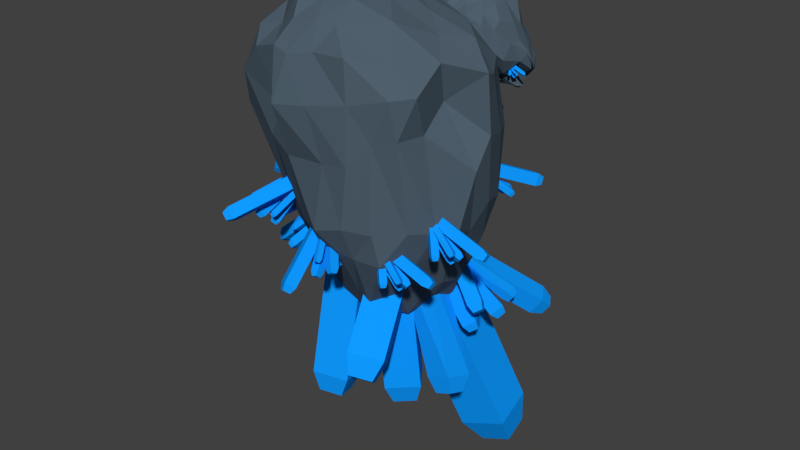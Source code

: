 # Source: ore_2_small.blend  (saved by Blender 2.79.0; exported with 4.5.12 LTS)
import bpy
from mathutils import Matrix  # noqa: F401  (used for matrix-valued properties, if any)

bpy.ops.wm.read_factory_settings(use_empty=True)
scene = bpy.context.scene
scene.name = 'Scene'

# ---- collections
col_collection_1 = bpy.data.collections.new('Collection 1'); scene.collection.children.link(col_collection_1)

# ---- materials (node trees are filled in below, after node groups)
mat_material_003 = bpy.data.materials.new('Material.003')
mat_material_003.alpha_threshold = 0.0
mat_material_003.use_transparent_shadow = False
mat_material_003.diffuse_color = (0.08196, 0.1205, 0.1574, 1.0)
mat_material_003.roughness = 0.5
mat_material_002 = bpy.data.materials.new('Material.002')
mat_material_002.alpha_threshold = 0.0
mat_material_002.use_transparent_shadow = False
mat_material_002.diffuse_color = (0.004651, 0.325, 1.0, 1.0)
mat_material_002.roughness = 0.5

# ---- material node trees

# ---- world
world_world = bpy.data.worlds.new('World'); scene.world = world_world
world_world.color = (0.05088, 0.05088, 0.05088)
world_world.use_sun_shadow = False
world_world.sun_shadow_jitter_overblur = 0.0
world_world.cycles.sampling_method = 'MANUAL'

# ---- meshes
me_icosphere_004 = bpy.data.meshes.new('Icosphere.004')
me_icosphere_004.from_pydata([(-1.615, -0.3729, 2.623), (-2.363, -1.922, 5.104), (-3.824, -1.749, 3.938), (-3.405, 0.4543, 2.15), (-1.608, 1.686, 1.67), (-1.082, 0.4603, 3.464), (-4.158, -0.8393, 5.32), (-4.913, 0.05763, 4.052), (-2.601, 1.904, 2.518), (-1.459, 2.064, 2.898), (-1.768, -0.06828, 5.665), (-3.432, 1.155, 4.896), (-2.813, -1.141, 3.254), (-1.813, -1.227, 3.844), (-3.286, -1.665, 4.423), (-1.418, -0.9841, 4.361), (-1.169, -0.1824, 2.882), (-2.242, 0.1278, 2.085), (-4.191, -0.8434, 3.007), (-1.543, 0.6196, 1.894), (-1.93, 1.263, 1.687), (-1.322, 1.273, 2.051), (-2.072, -0.9097, 5.697), (-1.223, 0.1733, 4.499), (-4.004, -1.581, 4.956), (-3.361, -1.508, 5.514), (-4.568, -0.09725, 3.2), (-4.966, -1.037, 4.178), (-2.063, 1.862, 1.978), (-2.876, 1.241, 2.122), (-1.108, 1.435, 3.064), (-1.487, 1.872, 2.228), (-2.901, -0.4365, 5.717), (-4.506, -0.2877, 5.011), (-4.029, 0.9317, 3.194), (-2.051, 2.358, 2.678), (-1.469, 1.251, 4.223), (-4.078, 0.04298, 5.465), (-2.653, 0.6227, 5.502), (-4.393, 0.6577, 4.569), (-2.912, 2.056, 3.471), (-2.241, 1.903, 3.803), (-1.991, -0.8381, 2.696), (-2.014, -1.448, 4.617), (-3.439, -1.791, 4.288), (-1.767, -1.48, 5.017), (-1.118, 0.335, 3.126), (-1.982, -0.165, 2.367), (-3.79, -0.2653, 2.619), (-1.384, 0.1296, 2.25), (-1.6, 1.307, 1.739), (-1.107, 0.938, 2.959), (-2.128, -1.619, 5.259), (-1.354, 0.1637, 5.187), (-4.055, -1.405, 4.441), (-3.78, -1.338, 5.667), (-3.989, 0.01214, 2.687), (-5.079, -0.3889, 4.066), (-1.73, 1.753, 1.785), (-2.83, 1.587, 2.113), (-1.054, 0.8483, 3.166), (-1.289, 2.173, 2.838), (-3.49, -0.7257, 5.655), (-4.748, -0.1483, 4.346), (-3.07, 1.535, 2.788), (-1.875, 2.319, 2.826), (-1.61, 0.6994, 5.095), (-3.975, -0.3162, 5.455), (-3.061, 1.053, 5.36), (-4.588, 0.4607, 4.319), (-2.709, 2.116, 2.75), (-1.796, 1.887, 3.082), (-3.399, -1.458, 3.596), (-1.67, -0.8769, 3.213), (-2.942, -1.777, 4.865), (-1.124, 0.07805, 3.878), (-1.494, -0.2776, 2.732), (-2.95, 0.3914, 2.267), (-4.182, -1.459, 3.514), (-1.43, 1.323, 1.806), (-2.558, 0.6918, 1.773), (-1.309, 1.487, 1.892), (-1.701, -0.2174, 5.795), (-1.044, 0.3356, 3.897), (-4.255, -1.243, 5.185), (-3.079, -1.802, 5.312), (-4.855, 0.02348, 3.562), (-4.277, -1.598, 4.06), (-2.333, 1.886, 2.16), (-3.087, 0.8664, 2.225), (-1.215, 1.788, 2.93), (-1.405, 1.991, 1.883), (-2.325, -0.1079, 5.939), (-4.421, -0.6515, 5.197), (-4.638, 0.4896, 3.778), (-2.346, 2.107, 2.497), (-1.446, 1.571, 3.411), (-3.827, 0.5686, 5.306), (-2.231, 0.337, 5.779), (-3.94, 0.9812, 4.545), (-3.375, 1.461, 4.282), (-2.718, 1.496, 4.583), (-2.451, 1.345, 4.786), (-1.868, 1.113, 4.944), (-1.909, 1.633, 4.015), (-2.603, 2.151, 3.528), (-2.153, 2.134, 3.137), (-2.396, 2.237, 2.833), (-3.869, 1.275, 3.988), (-3.589, 1.433, 3.161), (-4.174, 0.8084, 3.862), (-4.139, 0.4429, 5.153), (-4.627, 0.1286, 4.852), (-4.46, -0.2254, 5.104), (-3.332, 0.2512, 5.737), (-3.458, -0.3626, 5.68), (-2.816, 0.0799, 5.862), (-1.284, 0.777, 4.374), (-1.184, 0.8094, 3.728), (-1.177, 1.355, 3.55), (-1.738, 2.215, 2.429), (-1.754, 1.927, 1.996), (-2.039, 2.11, 2.227), (-3.521, 1.126, 2.596), (-3.712, 0.5993, 2.84), (-4.338, 0.4778, 3.309), (-4.763, -0.6844, 4.651), (-4.567, -1.203, 4.626), (-4.347, -0.8494, 5.004), (-3.175, -1.051, 5.725), (-2.51, -1.427, 5.648), (-2.561, -0.6234, 5.848), (-1.115, 1.887, 2.416), (-1.238, 1.369, 2.455), (-1.242, 1.676, 2.111), (-2.367, 1.668, 1.879), (-1.976, 1.626, 1.731), (-2.4, 1.33, 1.717), (-4.908, -0.5984, 3.546), (-4.674, -0.6597, 3.075), (-4.644, -1.034, 3.415), (-3.75, -1.5, 5.199), (-3.711, -1.671, 4.738), (-3.395, -1.741, 5.06), (-1.841, -0.4143, 5.281), (-1.727, -1.257, 5.17), (-1.497, -0.633, 4.604), (-1.141, 0.4769, 2.65), (-1.249, 0.2381, 2.14), (-1.338, 1.026, 1.977), (-1.515, 1.057, 1.751), (-1.784, 0.4654, 1.883), (-2.109, 0.7184, 1.766), (-3.207, -0.3435, 2.496), (-2.531, -0.5485, 2.543), (-3.545, -1.111, 3.027), (-1.159, -0.2844, 3.733), (-1.539, -1.135, 4.21), (-1.322, -0.6593, 3.362), (-2.985, -1.565, 3.72), (-2.134, -1.23, 3.477), (-2.587, -1.475, 4.172), (0.2652, -0.8067, 3.268), (-0.1061, -2.011, 4.731), (-0.7752, -1.83, 4.131), (-0.5989, -0.6138, 3.21), (0.6383, 0.2488, 2.802), (1.111, -0.2511, 3.885), (-1.001, -1.261, 5.443), (-1.648, -0.7208, 4.209), (-0.003463, 0.4388, 3.345), (0.7314, 0.59, 3.53), (0.3123, -0.4731, 5.646), (-0.6958, 0.04887, 4.838), (-0.3129, -1.515, 3.634), (0.2646, -1.648, 4.321), (-0.5606, -1.94, 4.657), (0.6241, -1.295, 4.67), (0.764, -0.9476, 3.368), (0.1078, -0.8731, 3.075), (-1.234, -1.349, 3.511), (0.796, -0.3283, 2.831), (0.2323, 0.0314, 2.734), (0.6995, 0.04069, 3.051), (0.2292, -1.358, 5.404), (0.7809, -0.5845, 4.763), (-1.042, -1.68, 4.743), (-0.5334, -1.742, 5.216), (-1.335, -0.9514, 3.618), (-1.577, -1.422, 4.266), (0.1818, 0.3875, 2.84), (-0.3794, 0.03201, 3.071), (1.047, 0.1489, 3.287), (0.6905, 0.5144, 3.121), (-0.3956, -0.9991, 5.635), (-1.541, -1.015, 4.865), (-1.116, -0.39, 3.996), (0.4526, 0.8412, 3.448), (0.5641, 0.2337, 4.445), (-1.04, -0.7245, 5.262), (-0.3651, -0.2214, 5.274), (-1.449, -0.2378, 4.58), (-0.3553, 0.4827, 3.846), (0.2181, 0.4186, 4.205), (0.2784, -1.291, 3.474), (0.1805, -1.908, 4.646), (-0.7855, -1.81, 4.31), (0.4887, -1.72, 4.86), (0.9777, -0.4572, 3.633), (0.2003, -0.8733, 3.038), (-0.8863, -1.015, 3.387), (0.5881, -0.5539, 3.045), (0.5314, 0.04815, 2.632), (1.08, -0.02829, 3.318), (0.08066, -1.893, 5.143), (0.4235, -0.547, 5.334), (-0.9918, -1.679, 4.286), (-0.6471, -1.603, 5.436), (-1.055, -0.6976, 3.452), (-1.804, -1.057, 4.174), (0.426, 0.3845, 2.83), (-0.2692, 0.07529, 3.157), (1.182, -0.1519, 3.579), (0.8996, 0.443, 3.168), (-0.6074, -1.01, 5.628), (-1.604, -0.8528, 4.572), (-0.6972, 0.07687, 3.558), (0.6065, 0.8051, 3.376), (0.6425, -0.2311, 5.267), (-1.003, -1.02, 5.347), (-0.6865, 0.02285, 5.139), (-1.3, -0.5554, 4.404), (-0.2174, 0.5053, 3.468), (0.4981, 0.6309, 3.797), (-0.6755, -1.707, 3.914), (0.2931, -1.422, 3.733), (-0.4289, -2.06, 4.788), (0.8635, -0.7617, 4.222), (0.5559, -0.8754, 3.268), (-0.1524, -0.6807, 3.113), (-0.9651, -1.781, 4.018), (0.7553, -0.1236, 2.717), (-0.1274, -0.2423, 2.88), (0.7257, 0.1714, 2.891), (0.2227, -0.811, 5.518), (0.9442, -0.4792, 4.242), (-1.042, -1.654, 5.215), (-0.3273, -1.902, 5.069), (-1.564, -0.7223, 4.025), (-1.231, -1.675, 4.229), (-0.05725, 0.4721, 3.119), (-0.5179, -0.244, 3.122), (0.8992, 0.4647, 3.576), (0.6852, 0.4091, 2.977), (-0.2016, -0.9027, 5.663), (-1.193, -1.231, 5.094), (-1.467, -0.5358, 4.119), (0.07654, 0.7168, 3.164), (0.6724, 0.4532, 3.961), (-0.8646, -0.4585, 5.103), (0.2011, -0.3818, 5.511), (-1.189, -0.05956, 4.88), (-0.4203, 0.3425, 4.201), (-0.09877, 0.182, 4.427), (-0.0276, 0.1693, 4.644), (0.2137, 0.02919, 4.802), (0.5173, 0.5248, 4.27), (-0.0398, 0.5676, 4.001), (0.3408, 0.7847, 3.638), (0.1457, 0.883, 3.688), (-0.8847, 0.209, 4.236), (-0.8416, -0.01131, 3.911), (-1.276, -0.2969, 4.217), (-1.186, -0.5619, 5.017), (-1.3, -0.5575, 4.936), (-1.247, -0.8593, 5.17), (-0.7949, -0.3819, 5.405), (-0.76, -0.8211, 5.523), (-0.3555, -0.4403, 5.551), (0.7525, -0.1814, 4.612), (0.9692, -0.0608, 3.969), (0.8598, 0.2082, 3.97), (0.5787, 0.6776, 3.106), (0.489, 0.4969, 3.055), (0.3852, 0.6258, 3.078), (-0.6349, -0.05518, 3.489), (-0.9867, -0.286, 3.316), (-1.257, -0.4917, 3.753), (-1.674, -1.427, 4.64), (-1.367, -1.575, 4.561), (-1.351, -1.439, 4.888), (-0.2455, -1.336, 5.546), (-0.1654, -1.574, 5.331), (-0.0494, -1.185, 5.702), (0.9109, 0.4106, 3.201), (0.9431, 0.1908, 3.306), (0.7973, 0.5015, 3.074), (-0.02077, 0.2395, 2.883), (0.23, 0.2993, 2.822), (-0.05713, -0.02165, 2.714), (-1.578, -1.17, 3.906), (-1.348, -1.144, 3.663), (-1.264, -1.499, 3.934), (-0.7544, -1.98, 4.938), (-0.8575, -1.945, 4.614), (-0.6178, -2.039, 4.741), (0.4563, -1.018, 5.291), (0.3522, -1.438, 5.093), (0.6798, -1.132, 4.896), (0.6542, -0.2713, 3.288), (0.6618, -0.4851, 3.165), (0.926, -0.2016, 2.818), (0.541, -0.03032, 2.721), (0.3928, -0.4429, 2.85), (0.1245, -0.231, 2.889), (-0.5484, -1.205, 3.42), (-0.2687, -1.028, 3.207), (-0.6265, -1.431, 3.523), (0.9293, -1.233, 3.851), (0.7089, -1.641, 4.238), (0.6882, -1.262, 3.741), (-0.3506, -1.861, 4.179), (0.07991, -1.659, 3.929), (-0.06466, -2.073, 4.491), (-5.458, -2.073, 4.893), (-3.887, -1.856, 5.27), (-4.509, -1.416, 5.91), (-5.744, -1.541, 5.513), (-6.17, -1.606, 4.474), (-5.317, -1.759, 4.148), (-4.069, -0.7477, 5.669), (-4.644, -0.5222, 5.918), (-6.013, -0.9718, 4.784), (-5.816, -1.212, 4.065), (-4.2, -1.153, 4.342), (-4.547, -0.3367, 4.732), (-4.954, -1.811, 5.226), (-4.878, -2.131, 5.026), (-4.17, -1.543, 5.637), (-4.362, -1.8, 4.565), (-5.391, -2.052, 4.555), (-5.852, -1.758, 4.956), (-5.271, -1.546, 5.697), (-6.121, -1.829, 4.544), (-6.303, -1.567, 4.741), (-6.117, -1.814, 4.415), (-3.813, -1.379, 4.565), (-4.59, -1.415, 4.063), (-4.042, -1.105, 5.839), (-3.92, -1.254, 5.452), (-5.119, -0.8148, 5.886), (-4.616, -0.9299, 6.146), (-6.335, -1.348, 4.534), (-6.221, -1.019, 4.956), (-5.687, -1.419, 4.021), (-6.098, -1.379, 4.269), (-3.848, -0.7312, 4.818), (-4.343, -0.6473, 5.877), (-5.443, -0.5999, 5.416), (-6.211, -0.9808, 4.052), (-5.051, -1.229, 4.104), (-3.936, -0.3652, 5.442), (-4.241, -0.4665, 4.598), (-4.771, -0.1776, 5.318), (-5.753, -0.4567, 4.913), (-5.431, -0.787, 4.299), (-5.172, -2.07, 5.207), (-4.154, -1.968, 5.148), (-4.439, -1.527, 5.749), (-3.994, -1.895, 4.739), (-5.347, -1.851, 4.367), (-5.667, -1.971, 4.909), (-5.466, -1.298, 5.8), (-5.831, -2.025, 4.689), (-6.269, -1.41, 4.689), (-5.703, -1.787, 4.237), (-3.846, -1.507, 4.949), (-4.458, -1.418, 4.113), (-4.301, -1.205, 5.942), (-3.917, -1.053, 5.557), (-5.317, -1.139, 5.577), (-4.711, -0.564, 6.192), (-6.282, -1.521, 4.499), (-6.159, -1.087, 4.866), (-5.574, -1.543, 4.031), (-6.069, -1.208, 3.944), (-3.86, -0.7763, 5.335), (-4.546, -0.6302, 5.89), (-5.898, -0.8166, 4.909), (-6.032, -1.113, 4.115), (-4.534, -1.053, 4.272), (-3.864, -0.7526, 5.56), (-4.516, -0.4009, 4.722), (-4.751, -0.359, 5.727), (-5.962, -0.7454, 4.744), (-5.551, -1.119, 4.172), (-4.532, -1.72, 5.719), (-5.285, -2.1, 4.973), (-3.969, -1.522, 5.4), (-4.918, -1.739, 4.208), (-5.42, -1.982, 4.741), (-5.974, -1.547, 5.284), (-4.868, -1.651, 5.803), (-6.012, -1.778, 4.522), (-6.216, -1.589, 5.133), (-6.243, -1.821, 4.223), (-4.116, -1.436, 4.375), (-4.861, -1.582, 4.057), (-4.208, -0.9563, 5.686), (-3.888, -1.421, 5.257), (-4.974, -0.747, 6.041), (-4.478, -1.26, 5.996), (-6.126, -1.265, 4.428), (-5.941, -1.28, 5.245), (-5.643, -1.518, 4.117), (-6.133, -1.566, 4.358), (-3.877, -1.0, 4.612), (-3.976, -0.6381, 5.778), (-4.889, -0.266, 5.71), (-6.067, -1.005, 4.49), (-5.535, -1.322, 4.067), (-4.284, -0.3997, 5.119), (-4.276, -0.6696, 4.634), (-4.689, -0.1018, 5.162), (-5.283, -0.3719, 4.757), (-5.066, -0.5056, 4.555), (-4.97, -0.6633, 4.388), (-4.73, -0.6048, 4.221), (-5.229, -0.9061, 4.174), (-5.633, -0.7122, 4.587), (-5.855, -1.077, 4.113), (-5.786, -0.845, 4.299), (-5.15, -0.3892, 5.121), (-5.567, -0.4871, 5.094), (-5.01, -0.2394, 5.526), (-4.404, -0.518, 5.323), (-4.593, -0.4947, 5.692), (-4.176, -0.7165, 5.743), (-4.218, -0.1947, 4.974), (-3.996, -0.5026, 5.36), (-4.09, -0.5182, 4.857), (-4.847, -1.329, 4.079), (-5.174, -1.489, 3.995), (-5.31, -1.415, 4.205), (-6.388, -1.13, 4.248), (-6.18, -1.369, 4.55), (-6.243, -1.189, 4.386), (-5.649, -0.9296, 5.241), (-5.624, -0.9543, 5.454), (-5.278, -0.6757, 5.716), (-4.439, -0.8353, 6.107), (-4.435, -0.8065, 5.907), (-4.155, -0.8513, 5.922), (-3.671, -1.23, 5.186), (-3.758, -1.386, 5.046), (-3.925, -1.223, 4.76), (-5.953, -1.484, 4.068), (-5.935, -1.696, 4.087), (-5.966, -1.602, 4.153), (-6.357, -1.195, 4.597), (-6.366, -1.447, 4.703), (-6.542, -1.352, 4.83), (-4.884, -0.9473, 6.111), (-5.035, -1.161, 5.874), (-4.903, -1.372, 5.994), (-4.05, -1.077, 5.683), (-4.093, -1.305, 5.786), (-3.989, -1.21, 5.543), (-4.108, -1.484, 4.352), (-3.836, -1.54, 4.662), (-4.585, -1.576, 4.246), (-5.787, -1.891, 4.432), (-5.836, -1.967, 4.489), (-6.248, -1.758, 4.388), (-6.169, -1.701, 4.679), (-6.111, -1.904, 4.699), (-6.046, -1.6, 4.697), (-5.721, -1.684, 5.505), (-5.248, -1.867, 5.08), (-5.198, -1.765, 5.506), (-4.936, -1.91, 4.537), (-4.59, -1.99, 4.838), (-5.23, -2.032, 4.802), (-4.472, -1.754, 5.499), (-4.802, -1.964, 5.213), (-4.417, -1.815, 5.301)], [], [(0, 42, 73), (1, 45, 43), (0, 47, 42), (0, 49, 47), (0, 76, 49), (1, 52, 45), (2, 54, 44), (3, 56, 48), (4, 58, 50), (5, 60, 51), (1, 85, 52), (2, 87, 54), (3, 89, 56), (4, 91, 58), (5, 83, 60), (6, 67, 62), (7, 69, 63), (8, 70, 64), (9, 71, 65), (10, 98, 66), (38, 68, 102), (38, 102, 103), (36, 104, 96), (41, 101, 105), (41, 105, 106), (35, 107, 95), (40, 100, 108), (40, 108, 109), (34, 110, 94), (39, 99, 111), (39, 111, 112), (33, 113, 93), (37, 97, 114), (37, 114, 115), (32, 116, 92), (23, 53, 117), (23, 117, 118), (30, 119, 90), (31, 61, 120), (31, 120, 121), (28, 122, 88), (29, 59, 123), (29, 123, 124), (26, 125, 86), (27, 57, 126), (27, 126, 127), (24, 128, 84), (25, 55, 129), (25, 129, 130), (22, 131, 82), (30, 90, 132), (30, 132, 133), (21, 134, 81), (28, 88, 135), (28, 135, 136), (20, 137, 80), (26, 86, 138), (26, 138, 139), (18, 140, 78), (24, 84, 141), (24, 141, 142), (14, 143, 74), (22, 82, 144), (22, 144, 145), (15, 146, 75), (16, 46, 147), (16, 147, 148), (19, 149, 79), (19, 79, 150), (19, 150, 151), (17, 152, 77), (17, 77, 153), (17, 153, 154), (12, 155, 72), (15, 75, 156), (15, 156, 157), (13, 158, 73), (12, 72, 159), (12, 159, 160), (13, 161, 43), (161, 14, 74), (161, 74, 43), (43, 74, 1), (159, 14, 161), (159, 161, 160), (160, 161, 13), (72, 2, 44), (72, 44, 159), (159, 44, 14), (158, 16, 76), (158, 76, 73), (73, 76, 0), (156, 16, 158), (156, 158, 157), (157, 158, 13), (75, 5, 46), (75, 46, 156), (156, 46, 16), (155, 18, 78), (155, 78, 72), (72, 78, 2), (153, 18, 155), (153, 155, 154), (154, 155, 12), (77, 3, 48), (77, 48, 153), (153, 48, 18), (152, 20, 80), (152, 80, 77), (77, 80, 3), (150, 20, 152), (150, 152, 151), (151, 152, 17), (79, 4, 50), (79, 50, 150), (150, 50, 20), (149, 21, 81), (149, 81, 79), (79, 81, 4), (147, 21, 149), (147, 149, 148), (148, 149, 19), (46, 5, 51), (46, 51, 147), (147, 51, 21), (146, 23, 83), (146, 83, 75), (75, 83, 5), (144, 23, 146), (144, 146, 145), (145, 146, 15), (82, 10, 53), (82, 53, 144), (144, 53, 23), (143, 25, 85), (143, 85, 74), (74, 85, 1), (141, 25, 143), (141, 143, 142), (142, 143, 14), (84, 6, 55), (84, 55, 141), (141, 55, 25), (140, 27, 87), (140, 87, 78), (78, 87, 2), (138, 27, 140), (138, 140, 139), (139, 140, 18), (86, 7, 57), (86, 57, 138), (138, 57, 27), (137, 29, 89), (137, 89, 80), (80, 89, 3), (135, 29, 137), (135, 137, 136), (136, 137, 20), (88, 8, 59), (88, 59, 135), (135, 59, 29), (134, 31, 91), (134, 91, 81), (81, 91, 4), (132, 31, 134), (132, 134, 133), (133, 134, 21), (90, 9, 61), (90, 61, 132), (132, 61, 31), (131, 32, 92), (131, 92, 82), (82, 92, 10), (129, 32, 131), (129, 131, 130), (130, 131, 22), (55, 6, 62), (55, 62, 129), (129, 62, 32), (128, 33, 93), (128, 93, 84), (84, 93, 6), (126, 33, 128), (126, 128, 127), (127, 128, 24), (57, 7, 63), (57, 63, 126), (126, 63, 33), (125, 34, 94), (125, 94, 86), (86, 94, 7), (123, 34, 125), (123, 125, 124), (124, 125, 26), (59, 8, 64), (59, 64, 123), (123, 64, 34), (122, 35, 95), (122, 95, 88), (88, 95, 8), (120, 35, 122), (120, 122, 121), (121, 122, 28), (61, 9, 65), (61, 65, 120), (120, 65, 35), (119, 36, 96), (119, 96, 90), (90, 96, 9), (117, 36, 119), (117, 119, 118), (118, 119, 30), (53, 10, 66), (53, 66, 117), (117, 66, 36), (116, 38, 98), (116, 98, 92), (92, 98, 10), (114, 38, 116), (114, 116, 115), (115, 116, 32), (97, 11, 68), (97, 68, 114), (114, 68, 38), (113, 37, 67), (113, 67, 93), (93, 67, 6), (111, 37, 113), (111, 113, 112), (112, 113, 33), (99, 11, 97), (99, 97, 111), (111, 97, 37), (110, 39, 69), (110, 69, 94), (94, 69, 7), (108, 39, 110), (108, 110, 109), (109, 110, 34), (100, 11, 99), (100, 99, 108), (108, 99, 39), (107, 40, 70), (107, 70, 95), (95, 70, 8), (105, 40, 107), (105, 107, 106), (106, 107, 35), (101, 11, 100), (101, 100, 105), (105, 100, 40), (104, 41, 71), (104, 71, 96), (96, 71, 9), (102, 41, 104), (102, 104, 103), (103, 104, 36), (68, 11, 101), (68, 101, 102), (102, 101, 41), (98, 38, 103), (98, 103, 66), (66, 103, 36), (71, 41, 106), (71, 106, 65), (65, 106, 35), (70, 40, 109), (70, 109, 64), (64, 109, 34), (69, 39, 112), (69, 112, 63), (63, 112, 33), (67, 37, 115), (67, 115, 62), (62, 115, 32), (83, 23, 118), (83, 118, 60), (60, 118, 30), (91, 31, 121), (91, 121, 58), (58, 121, 28), (89, 29, 124), (89, 124, 56), (56, 124, 26), (87, 27, 127), (87, 127, 54), (54, 127, 24), (85, 25, 130), (85, 130, 52), (52, 130, 22), (60, 30, 133), (60, 133, 51), (51, 133, 21), (58, 28, 136), (58, 136, 50), (50, 136, 20), (56, 26, 139), (56, 139, 48), (48, 139, 18), (54, 24, 142), (54, 142, 44), (44, 142, 14), (52, 22, 145), (52, 145, 45), (45, 145, 15), (76, 16, 148), (76, 148, 49), (49, 148, 19), (49, 19, 151), (49, 151, 47), (47, 151, 17), (47, 17, 154), (47, 154, 42), (42, 154, 12), (45, 15, 157), (45, 157, 43), (43, 157, 13), (42, 12, 160), (42, 160, 73), (73, 160, 13), (162, 204, 235), (163, 207, 205), (162, 209, 204), (162, 211, 209), (162, 238, 211), (163, 214, 207), (164, 216, 206), (165, 218, 210), (166, 220, 212), (167, 222, 213), (163, 247, 214), (164, 249, 216), (165, 251, 218), (166, 253, 220), (167, 245, 222), (168, 229, 224), (169, 231, 225), (170, 232, 226), (171, 233, 227), (172, 260, 228), (200, 230, 264), (200, 264, 265), (198, 266, 258), (203, 263, 267), (203, 267, 268), (197, 269, 257), (202, 262, 270), (202, 270, 271), (196, 272, 256), (201, 261, 273), (201, 273, 274), (195, 275, 255), (199, 259, 276), (199, 276, 277), (194, 278, 254), (185, 215, 279), (185, 279, 280), (192, 281, 252), (193, 223, 282), (193, 282, 283), (190, 284, 250), (191, 221, 285), (191, 285, 286), (188, 287, 248), (189, 219, 288), (189, 288, 289), (186, 290, 246), (187, 217, 291), (187, 291, 292), (184, 293, 244), (192, 252, 294), (192, 294, 295), (183, 296, 243), (190, 250, 297), (190, 297, 298), (182, 299, 242), (188, 248, 300), (188, 300, 301), (180, 302, 240), (186, 246, 303), (186, 303, 304), (176, 305, 236), (184, 244, 306), (184, 306, 307), (177, 308, 237), (178, 208, 309), (178, 309, 310), (181, 311, 241), (181, 241, 312), (181, 312, 313), (179, 314, 239), (179, 239, 315), (179, 315, 316), (174, 317, 234), (177, 237, 318), (177, 318, 319), (175, 320, 235), (174, 234, 321), (174, 321, 322), (175, 323, 205), (323, 176, 236), (323, 236, 205), (205, 236, 163), (321, 176, 323), (321, 323, 322), (322, 323, 175), (234, 164, 206), (234, 206, 321), (321, 206, 176), (320, 178, 238), (320, 238, 235), (235, 238, 162), (318, 178, 320), (318, 320, 319), (319, 320, 175), (237, 167, 208), (237, 208, 318), (318, 208, 178), (317, 180, 240), (317, 240, 234), (234, 240, 164), (315, 180, 317), (315, 317, 316), (316, 317, 174), (239, 165, 210), (239, 210, 315), (315, 210, 180), (314, 182, 242), (314, 242, 239), (239, 242, 165), (312, 182, 314), (312, 314, 313), (313, 314, 179), (241, 166, 212), (241, 212, 312), (312, 212, 182), (311, 183, 243), (311, 243, 241), (241, 243, 166), (309, 183, 311), (309, 311, 310), (310, 311, 181), (208, 167, 213), (208, 213, 309), (309, 213, 183), (308, 185, 245), (308, 245, 237), (237, 245, 167), (306, 185, 308), (306, 308, 307), (307, 308, 177), (244, 172, 215), (244, 215, 306), (306, 215, 185), (305, 187, 247), (305, 247, 236), (236, 247, 163), (303, 187, 305), (303, 305, 304), (304, 305, 176), (246, 168, 217), (246, 217, 303), (303, 217, 187), (302, 189, 249), (302, 249, 240), (240, 249, 164), (300, 189, 302), (300, 302, 301), (301, 302, 180), (248, 169, 219), (248, 219, 300), (300, 219, 189), (299, 191, 251), (299, 251, 242), (242, 251, 165), (297, 191, 299), (297, 299, 298), (298, 299, 182), (250, 170, 221), (250, 221, 297), (297, 221, 191), (296, 193, 253), (296, 253, 243), (243, 253, 166), (294, 193, 296), (294, 296, 295), (295, 296, 183), (252, 171, 223), (252, 223, 294), (294, 223, 193), (293, 194, 254), (293, 254, 244), (244, 254, 172), (291, 194, 293), (291, 293, 292), (292, 293, 184), (217, 168, 224), (217, 224, 291), (291, 224, 194), (290, 195, 255), (290, 255, 246), (246, 255, 168), (288, 195, 290), (288, 290, 289), (289, 290, 186), (219, 169, 225), (219, 225, 288), (288, 225, 195), (287, 196, 256), (287, 256, 248), (248, 256, 169), (285, 196, 287), (285, 287, 286), (286, 287, 188), (221, 170, 226), (221, 226, 285), (285, 226, 196), (284, 197, 257), (284, 257, 250), (250, 257, 170), (282, 197, 284), (282, 284, 283), (283, 284, 190), (223, 171, 227), (223, 227, 282), (282, 227, 197), (281, 198, 258), (281, 258, 252), (252, 258, 171), (279, 198, 281), (279, 281, 280), (280, 281, 192), (215, 172, 228), (215, 228, 279), (279, 228, 198), (278, 200, 260), (278, 260, 254), (254, 260, 172), (276, 200, 278), (276, 278, 277), (277, 278, 194), (259, 173, 230), (259, 230, 276), (276, 230, 200), (275, 199, 229), (275, 229, 255), (255, 229, 168), (273, 199, 275), (273, 275, 274), (274, 275, 195), (261, 173, 259), (261, 259, 273), (273, 259, 199), (272, 201, 231), (272, 231, 256), (256, 231, 169), (270, 201, 272), (270, 272, 271), (271, 272, 196), (262, 173, 261), (262, 261, 270), (270, 261, 201), (269, 202, 232), (269, 232, 257), (257, 232, 170), (267, 202, 269), (267, 269, 268), (268, 269, 197), (263, 173, 262), (263, 262, 267), (267, 262, 202), (266, 203, 233), (266, 233, 258), (258, 233, 171), (264, 203, 266), (264, 266, 265), (265, 266, 198), (230, 173, 263), (230, 263, 264), (264, 263, 203), (260, 200, 265), (260, 265, 228), (228, 265, 198), (233, 203, 268), (233, 268, 227), (227, 268, 197), (232, 202, 271), (232, 271, 226), (226, 271, 196), (231, 201, 274), (231, 274, 225), (225, 274, 195), (229, 199, 277), (229, 277, 224), (224, 277, 194), (245, 185, 280), (245, 280, 222), (222, 280, 192), (253, 193, 283), (253, 283, 220), (220, 283, 190), (251, 191, 286), (251, 286, 218), (218, 286, 188), (249, 189, 289), (249, 289, 216), (216, 289, 186), (247, 187, 292), (247, 292, 214), (214, 292, 184), (222, 192, 295), (222, 295, 213), (213, 295, 183), (220, 190, 298), (220, 298, 212), (212, 298, 182), (218, 188, 301), (218, 301, 210), (210, 301, 180), (216, 186, 304), (216, 304, 206), (206, 304, 176), (214, 184, 307), (214, 307, 207), (207, 307, 177), (238, 178, 310), (238, 310, 211), (211, 310, 181), (211, 181, 313), (211, 313, 209), (209, 313, 179), (209, 179, 316), (209, 316, 204), (204, 316, 174), (207, 177, 319), (207, 319, 205), (205, 319, 175), (204, 174, 322), (204, 322, 235), (235, 322, 175), (324, 397, 366), (325, 367, 369), (324, 366, 371), (324, 371, 373), (324, 373, 400), (325, 369, 376), (326, 368, 378), (327, 372, 380), (328, 374, 382), (329, 375, 384), (325, 376, 409), (326, 378, 411), (327, 380, 413), (328, 382, 415), (329, 384, 407), (330, 386, 391), (331, 387, 393), (332, 388, 394), (333, 389, 395), (334, 390, 422), (362, 426, 392), (362, 427, 426), (360, 420, 428), (365, 429, 425), (365, 430, 429), (359, 419, 431), (364, 432, 424), (364, 433, 432), (358, 418, 434), (363, 435, 423), (363, 436, 435), (357, 417, 437), (361, 438, 421), (361, 439, 438), (356, 416, 440), (347, 441, 377), (347, 442, 441), (354, 414, 443), (355, 444, 385), (355, 445, 444), (352, 412, 446), (353, 447, 383), (353, 448, 447), (350, 410, 449), (351, 450, 381), (351, 451, 450), (348, 408, 452), (349, 453, 379), (349, 454, 453), (346, 406, 455), (354, 456, 414), (354, 457, 456), (345, 405, 458), (352, 459, 412), (352, 460, 459), (344, 404, 461), (350, 462, 410), (350, 463, 462), (342, 402, 464), (348, 465, 408), (348, 466, 465), (338, 398, 467), (346, 468, 406), (346, 469, 468), (339, 399, 470), (340, 471, 370), (340, 472, 471), (343, 403, 473), (343, 474, 403), (343, 475, 474), (341, 401, 476), (341, 477, 401), (341, 478, 477), (336, 396, 479), (339, 480, 399), (339, 481, 480), (337, 397, 482), (336, 483, 396), (336, 484, 483), (337, 367, 485), (485, 398, 338), (485, 367, 398), (367, 325, 398), (483, 485, 338), (483, 484, 485), (484, 337, 485), (396, 368, 326), (396, 483, 368), (483, 338, 368), (482, 400, 340), (482, 397, 400), (397, 324, 400), (480, 482, 340), (480, 481, 482), (481, 337, 482), (399, 370, 329), (399, 480, 370), (480, 340, 370), (479, 402, 342), (479, 396, 402), (396, 326, 402), (477, 479, 342), (477, 478, 479), (478, 336, 479), (401, 372, 327), (401, 477, 372), (477, 342, 372), (476, 404, 344), (476, 401, 404), (401, 327, 404), (474, 476, 344), (474, 475, 476), (475, 341, 476), (403, 374, 328), (403, 474, 374), (474, 344, 374), (473, 405, 345), (473, 403, 405), (403, 328, 405), (471, 473, 345), (471, 472, 473), (472, 343, 473), (370, 375, 329), (370, 471, 375), (471, 345, 375), (470, 407, 347), (470, 399, 407), (399, 329, 407), (468, 470, 347), (468, 469, 470), (469, 339, 470), (406, 377, 334), (406, 468, 377), (468, 347, 377), (467, 409, 349), (467, 398, 409), (398, 325, 409), (465, 467, 349), (465, 466, 467), (466, 338, 467), (408, 379, 330), (408, 465, 379), (465, 349, 379), (464, 411, 351), (464, 402, 411), (402, 326, 411), (462, 464, 351), (462, 463, 464), (463, 342, 464), (410, 381, 331), (410, 462, 381), (462, 351, 381), (461, 413, 353), (461, 404, 413), (404, 327, 413), (459, 461, 353), (459, 460, 461), (460, 344, 461), (412, 383, 332), (412, 459, 383), (459, 353, 383), (458, 415, 355), (458, 405, 415), (405, 328, 415), (456, 458, 355), (456, 457, 458), (457, 345, 458), (414, 385, 333), (414, 456, 385), (456, 355, 385), (455, 416, 356), (455, 406, 416), (406, 334, 416), (453, 455, 356), (453, 454, 455), (454, 346, 455), (379, 386, 330), (379, 453, 386), (453, 356, 386), (452, 417, 357), (452, 408, 417), (408, 330, 417), (450, 452, 357), (450, 451, 452), (451, 348, 452), (381, 387, 331), (381, 450, 387), (450, 357, 387), (449, 418, 358), (449, 410, 418), (410, 331, 418), (447, 449, 358), (447, 448, 449), (448, 350, 449), (383, 388, 332), (383, 447, 388), (447, 358, 388), (446, 419, 359), (446, 412, 419), (412, 332, 419), (444, 446, 359), (444, 445, 446), (445, 352, 446), (385, 389, 333), (385, 444, 389), (444, 359, 389), (443, 420, 360), (443, 414, 420), (414, 333, 420), (441, 443, 360), (441, 442, 443), (442, 354, 443), (377, 390, 334), (377, 441, 390), (441, 360, 390), (440, 422, 362), (440, 416, 422), (416, 334, 422), (438, 440, 362), (438, 439, 440), (439, 356, 440), (421, 392, 335), (421, 438, 392), (438, 362, 392), (437, 391, 361), (437, 417, 391), (417, 330, 391), (435, 437, 361), (435, 436, 437), (436, 357, 437), (423, 421, 335), (423, 435, 421), (435, 361, 421), (434, 393, 363), (434, 418, 393), (418, 331, 393), (432, 434, 363), (432, 433, 434), (433, 358, 434), (424, 423, 335), (424, 432, 423), (432, 363, 423), (431, 394, 364), (431, 419, 394), (419, 332, 394), (429, 431, 364), (429, 430, 431), (430, 359, 431), (425, 424, 335), (425, 429, 424), (429, 364, 424), (428, 395, 365), (428, 420, 395), (420, 333, 395), (426, 428, 365), (426, 427, 428), (427, 360, 428), (392, 425, 335), (392, 426, 425), (426, 365, 425), (422, 427, 362), (422, 390, 427), (390, 360, 427), (395, 430, 365), (395, 389, 430), (389, 359, 430), (394, 433, 364), (394, 388, 433), (388, 358, 433), (393, 436, 363), (393, 387, 436), (387, 357, 436), (391, 439, 361), (391, 386, 439), (386, 356, 439), (407, 442, 347), (407, 384, 442), (384, 354, 442), (415, 445, 355), (415, 382, 445), (382, 352, 445), (413, 448, 353), (413, 380, 448), (380, 350, 448), (411, 451, 351), (411, 378, 451), (378, 348, 451), (409, 454, 349), (409, 376, 454), (376, 346, 454), (384, 457, 354), (384, 375, 457), (375, 345, 457), (382, 460, 352), (382, 374, 460), (374, 344, 460), (380, 463, 350), (380, 372, 463), (372, 342, 463), (378, 466, 348), (378, 368, 466), (368, 338, 466), (376, 469, 346), (376, 369, 469), (369, 339, 469), (400, 472, 340), (400, 373, 472), (373, 343, 472), (373, 475, 343), (373, 371, 475), (371, 341, 475), (371, 478, 341), (371, 366, 478), (366, 336, 478), (369, 481, 339), (369, 367, 481), (367, 337, 481), (366, 484, 336), (366, 397, 484), (397, 337, 484)])
me_icosphere_004.materials.append(mat_material_003)
me_icosphere_004.use_remesh_preserve_volume = False
me_icosphere_004.use_remesh_preserve_attributes = False
me_icosphere_004.use_mirror_vertex_groups = False
me_icosphere_004.update()
me_icosphere_003 = bpy.data.meshes.new('Icosphere.003')
me_icosphere_003.from_pydata([(-0.1638, -1.082, -9.073), (-2.742, -2.729, -1.947), (-0.421, 0.4787, -8.805), (-3.0, -1.167, -1.679), (1.327, -0.9351, -8.499), (-1.251, -2.581, -1.373), (1.07, 0.626, -8.231), (-1.508, -1.02, -1.105), (0.3505, -0.5934, -9.752), (0.1831, 0.4229, -9.578), (1.321, -0.4975, -9.379), (1.154, 0.5188, -9.204), (-0.8329, -5.933, -4.067), (-1.727, -2.635, 0.07264), (-1.34, -5.216, -4.747), (-2.233, -1.918, -0.6079), (0.138, -5.429, -4.259), (-0.7558, -2.131, -0.1194), (-0.3687, -4.712, -4.939), (-1.262, -1.414, -0.7999), (-0.6483, -6.103, -4.699), (-0.9781, -5.636, -5.142), (-0.0162, -5.774, -4.824), (-0.3461, -5.308, -5.267), (-2.991, -5.163, -6.073), (-3.004, -3.983, -0.5981), (-3.319, -4.077, -6.308), (-3.332, -2.897, -0.833), (-1.88, -4.842, -6.14), (-1.893, -3.662, -0.6647), (-2.208, -3.756, -6.375), (-2.221, -2.576, -0.8996), (-2.853, -5.054, -6.76), (-3.067, -4.347, -6.913), (-2.13, -4.845, -6.804), (-2.343, -4.138, -6.957), (0.1608, -3.412, -5.832), (-1.314, -3.074, -2.069), (0.3144, -2.567, -6.088), (-1.425, -2.191, -2.18), (0.9844, -3.456, -5.482), (-0.4619, -2.936, -1.827), (1.138, -2.611, -5.737), (-0.5727, -2.054, -1.938), (0.5095, -3.438, -6.255), (0.6095, -2.888, -6.421), (1.046, -3.466, -6.027), (1.146, -2.916, -6.193), (-2.996, -2.931, -5.594), (-3.358, -2.914, -1.927), (-3.195, -2.196, -5.617), (-3.557, -2.179, -1.95), (-2.264, -2.73, -5.522), (-2.626, -2.713, -1.856), (-2.463, -1.995, -5.545), (-2.825, -1.978, -1.879), (-2.861, -2.77, -6.01), (-2.991, -2.291, -6.025), (-2.384, -2.639, -5.964), (-2.514, -2.16, -5.979), (-1.206, -3.844, -6.647), (-1.719, -4.014, -1.18), (-1.877, -2.927, -6.681), (-2.39, -3.097, -1.214), (-0.2947, -3.173, -6.54), (-0.8073, -3.343, -1.074), (-0.9656, -2.256, -6.575), (-1.478, -2.426, -1.108), (-1.105, -3.547, -7.268), (-1.541, -2.95, -7.29), (-0.5114, -3.111, -7.199), (-0.9481, -2.514, -7.221), (1.619, -0.1494, -4.504), (-0.4408, -1.866, -2.788), (1.28, 0.3978, -4.364), (-0.7798, -1.319, -2.647), (1.99, -0.0577, -3.967), (-0.07005, -1.775, -2.251), (1.651, 0.4895, -3.827), (-0.409, -1.227, -2.11), (1.864, 0.1611, -4.585), (1.643, 0.5174, -4.493), (2.105, 0.2208, -4.235), (1.885, 0.5771, -4.144), (1.029, -2.692, -3.298), (-0.5079, -2.012, -1.873), (0.9009, -2.367, -3.592), (-0.6364, -1.687, -2.166), (1.33, -2.404, -3.111), (-0.2074, -1.724, -1.686), (1.201, -2.08, -3.405), (-0.3359, -1.399, -1.979), (1.238, -2.664, -3.482), (1.154, -2.453, -3.673), (1.433, -2.477, -3.36), (1.35, -2.265, -3.551), (0.5984, -2.299, -4.404), (-0.6339, -2.537, -2.477), (0.3952, -1.876, -4.482), (-0.8372, -2.114, -2.555), (0.9449, -2.087, -4.156), (-0.2874, -2.325, -2.23), (0.7417, -1.664, -4.234), (-0.4906, -1.902, -2.307), (0.7663, -2.16, -4.598), (0.634, -1.885, -4.649), (0.9919, -2.022, -4.437), (0.8596, -1.747, -4.487), (1.389, -1.43, -3.498), (0.1088, -1.88, -2.534), (1.383, -1.062, -3.492), (-0.01968, -1.536, -2.535), (1.603, -1.431, -3.199), (0.3307, -1.797, -2.253), (1.597, -1.063, -3.193), (0.2022, -1.452, -2.254), (1.593, -1.361, -3.565), (1.589, -1.121, -3.561), (1.733, -1.362, -3.37), (1.729, -1.122, -3.366), (0.2172, -1.502, -4.089), (-0.6282, -1.985, -2.931), (0.06043, -1.231, -4.091), (-0.7849, -1.714, -2.933), (0.4241, -1.381, -3.888), (-0.4213, -1.864, -2.73), (0.2673, -1.11, -3.89), (-0.578, -1.593, -2.732), (0.324, -1.378, -4.189), (0.2219, -1.202, -4.19), (0.4587, -1.299, -4.058), (0.3566, -1.123, -4.059), (1.144, -1.591, -4.108), (-0.08233, -2.383, -2.389), (0.8075, -1.283, -4.207), (-0.4189, -2.075, -2.487), (1.344, -1.281, -3.823), (0.1181, -2.073, -2.103), (1.008, -0.9731, -3.921), (-0.2185, -1.765, -2.201), (1.263, -1.391, -4.275), (1.043, -1.191, -4.339), (1.393, -1.19, -4.089), (1.174, -0.9891, -4.153), (-1.952, -6.751, -2.008), (-1.864, -5.579, -0.6523), (-2.171, -6.971, -1.804), (-2.082, -5.799, -0.4481), (-2.252, -6.576, -2.14), (-2.164, -5.404, -0.7842), (-2.47, -6.796, -1.936), (-2.382, -5.624, -0.5799), (-2.053, -6.895, -2.153), (-2.195, -7.038, -2.02), (-2.248, -6.781, -2.239), (-2.39, -6.924, -2.106), (-1.506, -5.27, -1.525), (-2.196, -5.207, -0.4943), (-1.483, -5.524, -1.494), (-2.172, -5.461, -0.4628), (-1.719, -5.307, -1.665), (-2.408, -5.244, -0.6341), (-1.695, -5.561, -1.634), (-2.385, -5.498, -0.6026), (-1.459, -5.329, -1.664), (-1.444, -5.494, -1.643), (-1.597, -5.353, -1.755), (-1.582, -5.518, -1.734), (-1.129, -5.859, -1.436), (-1.739, -5.195, -0.5054), (-1.225, -6.088, -1.335), (-1.835, -5.424, -0.4044), (-1.345, -5.838, -1.593), (-1.955, -5.174, -0.6623), (-1.441, -6.067, -1.492), (-2.051, -5.403, -0.5613), (-1.113, -5.972, -1.553), (-1.175, -6.122, -1.488), (-1.254, -5.959, -1.656), (-1.316, -6.108, -1.59), (-1.904, -5.863, -1.749), (-2.024, -5.44, -0.9197), (-2.037, -6.023, -1.745), (-2.132, -5.603, -0.8495), (-2.053, -5.742, -1.826), (-2.196, -5.362, -1.004), (-2.186, -5.901, -1.822), (-2.305, -5.524, -0.9337), (-1.921, -5.899, -1.869), (-2.007, -6.003, -1.867), (-2.018, -5.82, -1.92), (-2.104, -5.924, -1.917), (-1.506, -6.132, -1.185), (-1.742, -5.593, -0.5687), (-1.585, -6.264, -1.1), (-1.821, -5.725, -0.4831), (-1.656, -6.099, -1.272), (-1.892, -5.559, -0.6554), (-1.735, -6.231, -1.186), (-1.971, -5.692, -0.5697), (-1.518, -6.212, -1.257), (-1.57, -6.298, -1.201), (-1.616, -6.19, -1.313), (-1.667, -6.276, -1.258), (-1.562, -6.022, -1.695), (-1.888, -5.186, -0.7958), (-1.594, -6.219, -1.524), (-1.921, -5.383, -0.6245), (-1.814, -6.043, -1.767), (-2.14, -5.207, -0.8677), (-1.846, -6.24, -1.596), (-2.173, -5.404, -0.6964), (-1.574, -6.157, -1.782), (-1.595, -6.286, -1.671), (-1.738, -6.171, -1.829), (-1.759, -6.299, -1.718), (-4.34, -0.1373, -0.8893), (-3.489, -1.487, -0.4576), (-4.318, -0.02043, -0.5686), (-3.466, -1.37, -0.1369), (-4.048, 0.02199, -0.9679), (-3.197, -1.327, -0.5362), (-4.025, 0.1388, -0.6473), (-3.174, -1.211, -0.2155), (-4.384, 0.06736, -0.8971), (-4.369, 0.1434, -0.6884), (-4.194, 0.171, -0.9483), (-4.179, 0.2471, -0.7396), (-3.619, -1.359, -1.354), (-3.016, -1.562, -0.4032), (-3.795, -1.269, -1.223), (-3.191, -1.472, -0.2725), (-3.521, -1.144, -1.37), (-2.918, -1.347, -0.4196), (-3.697, -1.054, -1.239), (-3.093, -1.257, -0.2888), (-3.703, -1.282, -1.444), (-3.817, -1.224, -1.359), (-3.639, -1.142, -1.455), (-3.754, -1.084, -1.369), (-4.234, -1.343, -1.144), (-3.305, -1.821, -0.5656), (-4.308, -1.235, -0.9343), (-3.38, -1.713, -0.3563), (-4.097, -1.144, -1.198), (-3.169, -1.622, -0.6196), (-4.172, -1.036, -0.9883), (-3.243, -1.514, -0.4103), (-4.33, -1.233, -1.183), (-4.379, -1.163, -1.047), (-4.242, -1.104, -1.219), (-4.29, -1.034, -1.082), (-3.769, -0.7285, -1.118), (-3.326, -1.316, -0.6645), (-3.786, -0.5798, -0.9999), (-3.352, -1.215, -0.5041), (-3.603, -0.659, -1.182), (-3.173, -1.209, -0.7057), (-3.62, -0.5102, -1.063), (-3.199, -1.108, -0.5453), (-3.795, -0.6357, -1.185), (-3.806, -0.5389, -1.108), (-3.687, -0.5904, -1.226), (-3.698, -0.4936, -1.149), (-4.137, -1.136, -0.7135), (-3.567, -1.596, -0.4302), (-4.162, -1.075, -0.5649), (-3.592, -1.535, -0.2816), (-4.028, -1.019, -0.7433), (-3.458, -1.479, -0.46), (-4.053, -0.9582, -0.5947), (-3.483, -1.418, -0.3114), (-4.189, -1.052, -0.7256), (-4.205, -1.012, -0.6288), (-4.118, -0.9756, -0.745), (-4.134, -0.9359, -0.6482), (-4.088, -0.8767, -1.119), (-3.235, -1.581, -0.7336), (-4.174, -0.8586, -0.8931), (-3.322, -1.563, -0.5081), (-3.946, -0.6841, -1.08), (-3.094, -1.389, -0.6945), (-4.033, -0.6659, -0.8541), (-3.181, -1.371, -0.4691), (-4.177, -0.7583, -1.117), (-4.233, -0.7464, -0.9703), (-4.085, -0.6328, -1.092), (-4.141, -0.621, -0.9449), (1.088, 0.2662, -0.361), (0.02623, -1.103, 0.2484), (1.095, 0.416, -0.01179), (0.03357, -0.9531, 0.5976), (1.398, 0.06195, -0.2799), (0.3362, -1.307, 0.3295), (1.405, 0.2117, 0.06929), (0.3436, -1.157, 0.6787), (1.266, 0.4155, -0.3566), (1.271, 0.5129, -0.1292), (1.468, 0.2825, -0.3038), (1.473, 0.3799, -0.07644), (0.409, -1.211, -0.6866), (0.1459, -1.556, 0.5085), (0.3702, -0.9592, -0.6225), (0.107, -1.304, 0.5726), (0.6634, -1.188, -0.6239), (0.4003, -1.532, 0.5712), (0.6245, -0.936, -0.5598), (0.3614, -1.28, 0.6353), (0.4771, -1.123, -0.803), (0.4518, -0.9592, -0.7613), (0.6427, -1.108, -0.7622), (0.6174, -0.9441, -0.7205), (0.07654, -0.575, -0.7565), (-0.1723, -1.489, 0.1722), (0.07178, -0.3788, -0.5647), (-0.1771, -1.292, 0.364), (0.3461, -0.6077, -0.7164), (0.09723, -1.521, 0.2123), (0.3413, -0.4114, -0.5246), (0.09246, -1.325, 0.4041), (0.1516, -0.4405, -0.8237), (0.1485, -0.3128, -0.6988), (0.3271, -0.4618, -0.7976), (0.324, -0.334, -0.6727), (0.8599, -0.6523, -0.4207), (0.3359, -1.226, 0.1439), (0.952, -0.5162, -0.2864), (0.3624, -1.094, 0.3077), (1.023, -0.7862, -0.3966), (0.5205, -1.32, 0.19), (1.115, -0.65, -0.2624), (0.547, -1.188, 0.3538), (0.9605, -0.6, -0.4842), (1.02, -0.5114, -0.3968), (1.067, -0.6872, -0.4685), (1.127, -0.5985, -0.3811), (0.1631, -0.4066, -0.25), (-0.1224, -1.082, 0.2224), (0.1574, -0.3016, -0.1033), (-0.1282, -0.9773, 0.3691), (0.3337, -0.4515, -0.2112), (0.04813, -1.127, 0.2613), (0.3279, -0.3465, -0.06445), (0.04233, -1.022, 0.408), (0.225, -0.3178, -0.2724), (0.2212, -0.2494, -0.1769), (0.336, -0.347, -0.2471), (0.3322, -0.2786, -0.1516), (0.5767, -0.4441, -0.5907), (0.1471, -1.476, 0.07436), (0.4752, -0.2806, -0.4026), (0.04549, -1.313, 0.2625), (0.8096, -0.4543, -0.4561), (0.38, -1.487, 0.209), (0.708, -0.2908, -0.268), (0.2784, -1.323, 0.3971), (0.6495, -0.2977, -0.6115), (0.5833, -0.1913, -0.4891), (0.8011, -0.3044, -0.5239), (0.735, -0.1979, -0.4014), (-4.683, -4.537, -2.245), (-3.282, -4.361, -1.071), (-4.912, -4.362, -1.998), (-3.511, -4.185, -0.8238), (-4.594, -4.202, -2.401), (-3.193, -4.026, -1.227), (-4.824, -4.027, -2.154), (-3.423, -3.85, -0.9796), (-4.87, -4.469, -2.366), (-5.019, -4.355, -2.205), (-4.812, -4.25, -2.467), (-4.961, -4.136, -2.306), (-3.046, -4.666, -2.011), (-2.957, -3.948, -0.9659), (-3.287, -4.742, -1.938), (-3.198, -4.025, -0.8927), (-3.15, -4.463, -2.142), (-3.061, -3.745, -1.096), (-3.391, -4.539, -2.069), (-3.302, -3.821, -1.023), (-3.117, -4.727, -2.142), (-3.273, -4.777, -2.095), (-3.185, -4.595, -2.227), (-3.341, -4.645, -2.18), (-3.534, -5.166, -1.832), (-2.851, -4.403, -0.9888), (-3.763, -5.117, -1.69), (-3.081, -4.354, -0.8469), (-3.584, -4.947, -1.989), (-2.902, -4.184, -1.146), (-3.814, -4.898, -1.847), (-3.131, -4.135, -1.004), (-3.662, -5.208, -1.932), (-3.811, -5.176, -1.84), (-3.695, -5.065, -2.035), (-3.844, -5.034, -1.942), (-3.752, -4.395, -2.131), (-3.222, -4.175, -1.361), (-3.937, -4.296, -2.098), (-3.394, -4.1, -1.261), (-3.676, -4.221, -2.226), (-3.195, -3.987, -1.455), (-3.861, -4.122, -2.193), (-3.366, -3.912, -1.355), (-3.811, -4.387, -2.246), (-3.932, -4.323, -2.225), (-3.762, -4.274, -2.308), (-3.882, -4.209, -2.287), (-3.841, -4.843, -1.526), (-3.255, -4.485, -0.987), (-3.974, -4.791, -1.416), (-3.389, -4.433, -0.877), (-3.854, -4.687, -1.616), (-3.268, -4.329, -1.077), (-3.987, -4.635, -1.506), (-3.401, -4.276, -0.9668), (-3.934, -4.848, -1.585), (-4.021, -4.814, -1.513), (-3.942, -4.747, -1.643), (-4.029, -4.713, -1.572), (-3.829, -4.771, -2.058), (-2.922, -4.256, -1.28), (-4.002, -4.777, -1.852), (-3.095, -4.262, -1.074), (-3.914, -4.523, -2.122), (-3.008, -4.008, -1.344), (-4.087, -4.53, -1.916), (-3.18, -4.015, -1.138), (-3.979, -4.788, -2.123), (-4.092, -4.793, -1.989), (-4.035, -4.627, -2.165), (-4.147, -4.632, -2.031), (-4.85, -1.615, -2.467), (-3.517, -2.327, -1.59), (-5.068, -1.676, -2.185), (-3.735, -2.388, -1.308), (-4.765, -1.291, -2.331), (-3.433, -2.003, -1.454), (-4.984, -1.352, -2.05), (-3.651, -2.064, -1.173), (-5.027, -1.487, -2.496), (-5.169, -1.527, -2.313), (-4.973, -1.276, -2.408), (-5.115, -1.315, -2.224), (-3.293, -1.862, -2.407), (-3.208, -2.136, -1.233), (-3.522, -1.963, -2.414), (-3.437, -2.237, -1.24), (-3.392, -1.64, -2.348), (-3.307, -1.914, -1.174), (-3.621, -1.741, -2.355), (-3.536, -2.015, -1.181), (-3.36, -1.809, -2.534), (-3.509, -1.875, -2.539), (-3.424, -1.665, -2.496), (-3.574, -1.73, -2.5), (-3.757, -2.309, -2.644), (-3.107, -2.412, -1.567), (-3.975, -2.377, -2.519), (-3.326, -2.48, -1.442), (-3.805, -2.058, -2.591), (-3.155, -2.161, -1.514), (-4.023, -2.126, -2.465), (-3.374, -2.229, -1.389), (-3.878, -2.265, -2.738), (-4.021, -2.31, -2.656), (-3.91, -2.102, -2.703), (-4.052, -2.146, -2.621), (-3.964, -1.604, -2.293), (-3.46, -2.004, -1.645), (-4.14, -1.564, -2.203), (-3.623, -2.026, -1.528), (-3.892, -1.426, -2.232), (-3.434, -1.817, -1.573), (-4.068, -1.386, -2.142), (-3.597, -1.84, -1.457), (-4.021, -1.518, -2.362), (-4.135, -1.492, -2.303), (-3.974, -1.402, -2.322), (-4.088, -1.376, -2.263), (-4.049, -2.317, -2.221), (-3.492, -2.466, -1.624), (-4.175, -2.36, -2.113), (-3.619, -2.509, -1.516), (-4.061, -2.154, -2.168), (-3.504, -2.302, -1.571), (-4.188, -2.197, -2.061), (-3.631, -2.346, -1.464), (-4.138, -2.279, -2.262), (-4.22, -2.307, -2.192), (-4.145, -2.172, -2.228), (-4.228, -2.201, -2.158), (-4.037, -1.896, -2.511), (-3.175, -2.113, -1.65), (-4.202, -2.046, -2.383), (-3.339, -2.262, -1.523), (-4.119, -1.693, -2.378), (-3.256, -1.909, -1.518), (-4.283, -1.842, -2.251), (-3.421, -2.058, -1.39), (-4.18, -1.862, -2.565), (-4.287, -1.959, -2.482), (-4.233, -1.73, -2.479), (-4.34, -1.827, -2.396), (-5.126, -2.477, -0.2713), (-4.354, -2.243, -0.0156), (-5.158, -2.546, -0.1134), (-4.386, -2.312, 0.1424), (-5.191, -2.324, -0.2174), (-4.419, -2.09, 0.03829), (-5.222, -2.392, -0.05946), (-4.45, -2.158, 0.1963), (-5.233, -2.49, -0.264), (-5.253, -2.534, -0.1612), (-5.274, -2.39, -0.2289), (-5.295, -2.434, -0.1261), (-4.498, -2.07, -0.426), (-4.278, -2.049, 0.1162), (-4.546, -2.179, -0.4024), (-4.325, -2.158, 0.1398), (-4.6, -2.017, -0.3866), (-4.379, -1.996, 0.1555), (-4.648, -2.126, -0.363), (-4.427, -2.105, 0.1791), (-4.55, -2.082, -0.4778), (-4.581, -2.153, -0.4625), (-4.616, -2.048, -0.4522), (-4.647, -2.118, -0.4368), (-4.535, -2.395, -0.4827), (-4.182, -2.143, -0.05284), (-4.578, -2.479, -0.3982), (-4.225, -2.226, 0.0317), (-4.629, -2.316, -0.4522), (-4.276, -2.063, -0.02228), (-4.672, -2.4, -0.3676), (-4.319, -2.147, 0.06226), (-4.6, -2.425, -0.5125), (-4.628, -2.48, -0.4574), (-4.661, -2.374, -0.4926), (-4.689, -2.428, -0.4375), (-4.806, -2.18, -0.2937), (-4.444, -2.114, -0.04811), (-4.873, -2.214, -0.2303), (-4.484, -2.164, 0.02597), (-4.834, -2.089, -0.2734), (-4.49, -2.033, -0.01749), (-4.9, -2.123, -0.2101), (-4.529, -2.083, 0.05659), (-4.86, -2.173, -0.3193), (-4.903, -2.195, -0.278), (-4.878, -2.113, -0.3061), (-4.921, -2.135, -0.2649), (-4.598, -2.457, -0.2495), (-4.303, -2.288, -0.03427), (-4.618, -2.504, -0.1842), (-4.324, -2.335, 0.03105), (-4.65, -2.398, -0.2236), (-4.356, -2.229, -0.008353), (-4.671, -2.445, -0.1583), (-4.377, -2.276, 0.05696), (-4.645, -2.475, -0.2586), (-4.658, -2.505, -0.216), (-4.679, -2.436, -0.2417), (-4.692, -2.467, -0.1992), (-4.756, -2.325, -0.3872), (-4.31, -2.063, -0.08411), (-4.753, -2.421, -0.308), (-4.308, -2.158, -0.004893), (-4.839, -2.268, -0.3153), (-4.393, -2.005, -0.01217), (-4.836, -2.363, -0.2361), (-4.391, -2.101, 0.06705), (-4.821, -2.362, -0.396), (-4.82, -2.424, -0.3444), (-4.875, -2.325, -0.3492), (-4.874, -2.387, -0.2976), (-4.531, -6.507, -0.7873), (-3.464, -5.122, -0.01376), (-4.335, -6.777, -0.5753), (-3.268, -5.392, 0.1983), (-4.794, -6.468, -0.4942), (-3.727, -5.083, 0.2793), (-4.597, -6.738, -0.2822), (-3.531, -5.353, 0.4914), (-4.667, -6.708, -0.7889), (-4.539, -6.884, -0.6508), (-4.838, -6.683, -0.5981), (-4.71, -6.858, -0.46), (-4.308, -4.809, -0.5707), (-3.5, -4.859, 0.4766), (-4.204, -5.045, -0.662), (-3.396, -5.095, 0.3853), (-4.498, -4.947, -0.4304), (-3.691, -4.996, 0.6168), (-4.394, -5.183, -0.5218), (-3.587, -5.233, 0.5255), (-4.416, -4.868, -0.6836), (-4.349, -5.022, -0.743), (-4.54, -4.958, -0.5923), (-4.473, -5.112, -0.6517), (-3.957, -5.231, -1.083), (-3.383, -4.674, 0.04162), (-3.825, -5.478, -1.028), (-3.25, -4.921, 0.09659), (-4.181, -5.316, -0.9272), (-3.606, -4.759, 0.1979), (-4.049, -5.563, -0.8722), (-3.474, -5.006, 0.2528), (-4.04, -5.354, -1.177), (-3.954, -5.515, -1.141), (-4.185, -5.409, -1.075), (-4.099, -5.57, -1.039), (-4.491, -5.577, -0.4591), (-3.812, -5.085, 0.08636), (-4.483, -5.784, -0.3822), (-3.732, -5.276, 0.1633), (-4.642, -5.526, -0.3068), (-3.966, -5.086, 0.245), (-4.635, -5.733, -0.2298), (-3.885, -5.277, 0.322), (-4.606, -5.636, -0.4977), (-4.601, -5.771, -0.4476), (-4.704, -5.603, -0.3985), (-4.7, -5.738, -0.3485), (-3.747, -5.607, -0.721), (-3.343, -5.076, -0.1043), (-3.65, -5.755, -0.6568), (-3.246, -5.224, -0.04019), (-3.884, -5.644, -0.5988), (-3.481, -5.113, 0.01786), (-3.788, -5.792, -0.5346), (-3.384, -5.261, 0.082), (-3.801, -5.701, -0.7599), (-3.738, -5.797, -0.7182), (-3.89, -5.725, -0.6804), (-3.828, -5.821, -0.6386), (-4.297, -5.595, -0.8163), (-3.716, -4.765, 0.08201), (-4.086, -5.776, -0.786), (-3.504, -4.946, 0.1123), (-4.436, -5.722, -0.6087), (-3.855, -4.892, 0.2895), (-4.224, -5.903, -0.5785), (-3.643, -5.073, 0.3198), (-4.352, -5.745, -0.8789), (-4.214, -5.863, -0.8592), (-4.442, -5.828, -0.7438), (-4.305, -5.946, -0.7241), (-4.72, -4.52, -1.518), (-3.654, -3.135, -0.7447), (-4.524, -4.79, -1.306), (-3.457, -3.405, -0.5327), (-4.983, -4.481, -1.225), (-3.916, -3.096, -0.4516), (-4.787, -4.751, -1.013), (-3.72, -3.366, -0.2396), (-4.856, -4.721, -1.52), (-4.728, -4.897, -1.382), (-5.027, -4.696, -1.329), (-4.899, -4.872, -1.191), (-4.497, -2.822, -1.302), (-3.689, -2.872, -0.2543), (-4.393, -3.058, -1.393), (-3.585, -3.108, -0.3457), (-4.687, -2.96, -1.161), (-3.88, -3.01, -0.1141), (-4.583, -3.196, -1.253), (-3.776, -3.246, -0.2054), (-4.605, -2.882, -1.415), (-4.538, -3.036, -1.474), (-4.729, -2.972, -1.323), (-4.662, -3.125, -1.383), (-4.146, -3.244, -1.814), (-3.572, -2.687, -0.6893), (-4.014, -3.492, -1.759), (-3.439, -2.935, -0.6343), (-4.37, -3.329, -1.658), (-3.795, -2.772, -0.5331), (-4.238, -3.576, -1.603), (-3.663, -3.019, -0.4781), (-4.229, -3.367, -1.908), (-4.143, -3.528, -1.872), (-4.374, -3.422, -1.806), (-4.288, -3.583, -1.77), (-4.68, -3.59, -1.19), (-4.001, -3.098, -0.6446), (-4.672, -3.797, -1.113), (-3.921, -3.289, -0.5676), (-4.831, -3.539, -1.038), (-4.155, -3.099, -0.4859), (-4.824, -3.746, -0.9608), (-4.074, -3.29, -0.4089), (-4.795, -3.65, -1.229), (-4.79, -3.784, -1.179), (-4.893, -3.616, -1.129), (-4.889, -3.751, -1.079), (-3.936, -3.62, -1.452), (-3.532, -3.089, -0.8352), (-3.839, -3.768, -1.388), (-3.435, -3.237, -0.7711), (-4.074, -3.657, -1.33), (-3.67, -3.126, -0.7131), (-3.977, -3.805, -1.266), (-3.573, -3.274, -0.6489), (-3.99, -3.714, -1.491), (-3.927, -3.81, -1.449), (-4.079, -3.738, -1.411), (-4.017, -3.834, -1.37), (-4.486, -3.608, -1.547), (-3.905, -2.778, -0.6489), (-4.275, -3.789, -1.517), (-3.693, -2.959, -0.6187), (-4.625, -3.736, -1.34), (-4.044, -2.906, -0.4414), (-4.413, -3.917, -1.309), (-3.832, -3.087, -0.4111), (-4.541, -3.758, -1.61), (-4.403, -3.876, -1.59), (-4.631, -3.841, -1.475), (-4.494, -3.959, -1.455), (-5.123, -3.926, -0.0797), (-4.358, -3.695, 1.101), (-4.931, -4.133, -0.1637), (-4.166, -3.902, 1.017), (-5.282, -4.13, 0.06276), (-4.517, -3.899, 1.244), (-5.089, -4.337, -0.0212), (-4.324, -4.106, 1.16), (-5.206, -4.024, -0.2064), (-5.081, -4.159, -0.2611), (-5.309, -4.157, -0.1137), (-5.184, -4.292, -0.1684), (-5.07, -3.355, 1.073), (-4.344, -3.897, 1.464), (-4.986, -3.376, 0.8883), (-4.26, -3.919, 1.279), (-5.18, -3.524, 1.043), (-4.454, -4.067, 1.434), (-5.097, -3.546, 0.8582), (-4.371, -4.088, 1.249), (-5.159, -3.325, 0.9905), (-5.104, -3.339, 0.87), (-5.231, -3.435, 0.9709), (-5.176, -3.45, 0.8504), (-4.844, -3.154, 0.6017), (-4.328, -3.539, 1.405), (-4.721, -3.265, 0.4687), (-4.204, -3.651, 1.272), (-4.981, -3.317, 0.6115), (-4.465, -3.703, 1.415), (-4.858, -3.429, 0.4784), (-4.341, -3.814, 1.282), (-4.907, -3.157, 0.4871), (-4.826, -3.23, 0.4005), (-4.996, -3.263, 0.4934), (-4.915, -3.336, 0.4068), (-5.127, -3.754, 0.6364), (-4.603, -3.794, 1.165), (-5.096, -3.882, 0.5375), (-4.519, -3.904, 1.076), (-5.223, -3.85, 0.7299), (-4.695, -3.915, 1.228), (-5.191, -3.978, 0.631), (-4.611, -4.025, 1.14), (-5.212, -3.771, 0.5834), (-5.191, -3.854, 0.519), (-5.274, -3.834, 0.6443), (-5.253, -3.917, 0.5799), (-4.614, -3.493, 0.5121), (-4.285, -3.602, 1.094), (-4.524, -3.577, 0.4451), (-4.194, -3.686, 1.027), (-4.697, -3.604, 0.5381), (-4.367, -3.713, 1.12), (-4.606, -3.687, 0.4711), (-4.276, -3.796, 1.053), (-4.651, -3.515, 0.4375), (-4.592, -3.569, 0.3938), (-4.705, -3.587, 0.4544), (-4.646, -3.641, 0.4108), (-5.03, -3.513, 0.481), (-4.559, -3.65, 1.364), (-4.857, -3.571, 0.3796), (-4.386, -3.709, 1.263), (-5.095, -3.711, 0.4847), (-4.624, -3.849, 1.368), (-4.922, -3.77, 0.3832), (-4.451, -3.907, 1.266), (-5.066, -3.542, 0.3616), (-4.953, -3.58, 0.2955), (-5.108, -3.671, 0.364), (-4.995, -3.709, 0.2979), (-5.515, -2.72, 0.8727), (-4.75, -2.489, 2.054), (-5.322, -2.928, 0.7887), (-4.557, -2.696, 1.97), (-5.673, -2.924, 1.015), (-4.908, -2.693, 2.196), (-5.48, -3.132, 0.9312), (-4.715, -2.901, 2.112), (-5.597, -2.819, 0.746), (-5.472, -2.954, 0.6913), (-5.7, -2.952, 0.8387), (-5.575, -3.087, 0.784), (-5.461, -2.149, 2.026), (-4.735, -2.692, 2.417), (-5.378, -2.171, 1.841), (-4.652, -2.713, 2.232), (-5.571, -2.319, 1.996), (-4.845, -2.861, 2.387), (-5.488, -2.34, 1.811), (-4.762, -2.883, 2.202), (-5.55, -2.12, 1.943), (-5.496, -2.134, 1.822), (-5.622, -2.23, 1.923), (-5.567, -2.244, 1.803), (-5.236, -1.948, 1.554), (-4.719, -2.334, 2.357), (-5.112, -2.06, 1.421), (-4.595, -2.446, 2.224), (-5.373, -2.111, 1.564), (-4.856, -2.497, 2.367), (-5.249, -2.223, 1.431), (-4.732, -2.609, 2.234), (-5.298, -1.952, 1.439), (-5.218, -2.024, 1.353), (-5.387, -2.058, 1.446), (-5.307, -2.13, 1.359), (-5.519, -2.549, 1.589), (-4.994, -2.588, 2.117), (-5.487, -2.677, 1.49), (-4.91, -2.699, 2.029), (-5.614, -2.645, 1.682), (-5.086, -2.709, 2.181), (-5.583, -2.773, 1.583), (-5.002, -2.82, 2.092), (-5.603, -2.566, 1.536), (-5.582, -2.649, 1.471), (-5.665, -2.628, 1.597), (-5.644, -2.712, 1.532), (-5.006, -2.288, 1.464), (-4.676, -2.397, 2.046), (-4.915, -2.371, 1.397), (-4.585, -2.48, 1.979), (-5.088, -2.398, 1.49), (-4.758, -2.507, 2.072), (-4.997, -2.482, 1.423), (-4.668, -2.591, 2.005), (-5.042, -2.309, 1.39), (-4.983, -2.363, 1.346), (-5.096, -2.381, 1.407), (-5.037, -2.435, 1.363), (-5.421, -2.307, 1.433), (-4.95, -2.445, 2.317), (-5.248, -2.366, 1.332), (-4.777, -2.503, 2.215), (-5.486, -2.506, 1.437), (-5.015, -2.643, 2.32), (-5.313, -2.564, 1.336), (-4.842, -2.702, 2.219), (-5.457, -2.336, 1.314), (-5.344, -2.374, 1.248), (-5.499, -2.465, 1.316), (-5.386, -2.503, 1.25), (2.58, -4.343, -0.5328), (1.109, -4.278, -0.05953), (2.666, -4.15, -0.2922), (1.195, -4.086, 0.181), (2.629, -4.598, -0.3457), (1.158, -4.533, 0.1275), (2.715, -4.405, -0.1052), (1.244, -4.341, 0.368), (2.774, -4.362, -0.513), (2.83, -4.236, -0.3564), (2.806, -4.528, -0.3913), (2.862, -4.402, -0.2347), (1.29, -4.863, -0.6576), (0.8902, -4.5, 0.2668), (1.421, -4.685, -0.6707), (1.022, -4.322, 0.2538), (1.448, -4.972, -0.5467), (1.048, -4.609, 0.3778), (1.579, -4.794, -0.5597), (1.18, -4.431, 0.3647), (1.387, -4.893, -0.7477), (1.472, -4.777, -0.7562), (1.49, -4.964, -0.6755), (1.575, -4.848, -0.684), (1.494, -4.361, -0.9315), (0.7597, -4.399, -0.09093), (1.607, -4.189, -0.8254), (0.8721, -4.228, 0.01522), (1.627, -4.515, -0.8224), (0.8926, -4.554, 0.01817), (1.74, -4.344, -0.7163), (1.005, -4.382, 0.1243), (1.622, -4.353, -0.9914), (1.696, -4.242, -0.9223), (1.709, -4.454, -0.9204), (1.782, -4.342, -0.8513), (1.885, -4.727, -0.4488), (1.213, -4.552, -0.03266), (2.017, -4.661, -0.349), (1.305, -4.441, 0.07338), (1.895, -4.881, -0.3594), (1.26, -4.69, 0.07127), (2.027, -4.815, -0.2595), (1.352, -4.579, 0.1773), (1.977, -4.776, -0.482), (2.063, -4.733, -0.417), (1.983, -4.877, -0.4238), (2.069, -4.834, -0.3588), (1.632, -4.15, -0.5525), (1.037, -4.193, -0.1232), (1.689, -4.041, -0.4625), (1.094, -4.085, -0.0332), (1.701, -4.256, -0.468), (1.106, -4.299, -0.03873), (1.758, -4.147, -0.378), (1.163, -4.191, 0.05126), (1.723, -4.144, -0.5718), (1.76, -4.074, -0.5132), (1.768, -4.213, -0.5168), (1.805, -4.143, -0.4582), (1.856, -4.515, -0.6983), (0.9531, -4.604, -0.08449), (1.893, -4.308, -0.6138), (0.9901, -4.397, -4.129e-06), (1.979, -4.605, -0.5305), (1.076, -4.694, 0.08323), (2.016, -4.398, -0.446), (1.113, -4.487, 0.1677), (1.989, -4.484, -0.7254), (2.013, -4.349, -0.6704), (2.069, -4.543, -0.6162), (2.093, -4.408, -0.5612), (1.354, -5.063, -1.5), (-0.1169, -4.998, -1.027), (1.44, -4.87, -1.26), (-0.031, -4.805, -0.7863), (1.403, -5.318, -1.313), (-0.06798, -5.253, -0.8398), (1.489, -5.125, -1.073), (0.01791, -5.06, -0.5993), (1.548, -5.081, -1.48), (1.604, -4.956, -1.324), (1.58, -5.247, -1.359), (1.636, -5.122, -1.202), (0.06391, -5.583, -1.625), (-0.3358, -5.22, -0.7005), (0.1953, -5.405, -1.638), (-0.2044, -5.042, -0.7135), (0.2219, -5.691, -1.514), (-0.1778, -5.328, -0.5895), (0.3533, -5.513, -1.527), (-0.04639, -5.15, -0.6026), (0.1608, -5.613, -1.715), (0.2463, -5.497, -1.724), (0.2636, -5.683, -1.643), (0.3492, -5.568, -1.651), (0.2683, -5.081, -1.899), (-0.4663, -5.119, -1.058), (0.3808, -4.909, -1.793), (-0.3538, -4.947, -0.9521), (0.4013, -5.235, -1.79), (-0.3334, -5.273, -0.9491), (0.5137, -5.063, -1.684), (-0.2209, -5.102, -0.843), (0.3963, -5.073, -1.959), (0.4696, -4.961, -1.89), (0.4829, -5.174, -1.888), (0.5561, -5.062, -1.819), (0.6588, -5.447, -1.416), (-0.01247, -5.272, -1.0), (0.7914, -5.38, -1.316), (0.07937, -5.161, -0.8939), (0.6687, -5.601, -1.327), (0.03378, -5.41, -0.896), (0.8013, -5.535, -1.227), (0.1256, -5.299, -0.79), (0.7506, -5.496, -1.449), (0.8369, -5.453, -1.384), (0.7571, -5.597, -1.391), (0.8434, -5.553, -1.326), (0.4063, -4.869, -1.52), (-0.1885, -4.913, -1.09), (0.4633, -4.761, -1.43), (-0.1315, -4.804, -1.001), (0.475, -4.975, -1.435), (-0.1198, -5.019, -1.006), (0.532, -4.867, -1.345), (-0.06281, -4.911, -0.9161), (0.4972, -4.864, -1.539), (0.5343, -4.793, -1.481), (0.542, -4.933, -1.484), (0.5791, -4.862, -1.426), (0.6304, -5.234, -1.666), (-0.2729, -5.323, -1.052), (0.6673, -5.027, -1.581), (-0.2359, -5.116, -0.9673), (0.7532, -5.325, -1.498), (-0.15, -5.414, -0.8841), (0.7902, -5.118, -1.413), (-0.113, -5.207, -0.7996), (0.763, -5.204, -1.693), (0.787, -5.069, -1.638), (0.843, -5.262, -1.584), (0.867, -5.128, -1.529), (-1.345, 1.808, 0.9649), (-1.642, 1.38, 1.742), (-1.304, 1.967, 1.068), (-1.601, 1.538, 1.845), (-1.166, 1.742, 0.9967), (-1.463, 1.313, 1.774), (-1.125, 1.9, 1.1), (-1.422, 1.472, 1.877), (-1.272, 1.874, 0.8984), (-1.245, 1.977, 0.9655), (-1.155, 1.831, 0.9191), (-1.129, 1.934, 0.9862), (-1.584, 1.081, 1.323), (-1.506, 1.254, 1.942), (-1.617, 1.208, 1.292), (-1.538, 1.38, 1.911), (-1.455, 1.108, 1.299), (-1.377, 1.281, 1.918), (-1.487, 1.235, 1.268), (-1.409, 1.407, 1.887), (-1.577, 1.088, 1.241), (-1.597, 1.17, 1.221), (-1.493, 1.106, 1.226), (-1.513, 1.188, 1.206), (-1.812, 1.338, 1.19), (-1.713, 1.192, 1.843), (-1.804, 1.474, 1.219), (-1.706, 1.329, 1.872), (-1.673, 1.334, 1.168), (-1.575, 1.189, 1.821), (-1.666, 1.471, 1.198), (-1.567, 1.325, 1.85), (-1.798, 1.378, 1.116), (-1.792, 1.467, 1.135), (-1.708, 1.376, 1.102), (-1.702, 1.465, 1.121), (-1.38, 1.395, 1.212), (-1.497, 1.298, 1.678), (-1.328, 1.49, 1.217), (-1.473, 1.4, 1.706), (-1.286, 1.343, 1.228), (-1.394, 1.27, 1.688), (-1.235, 1.438, 1.233), (-1.369, 1.371, 1.717), (-1.346, 1.4, 1.156), (-1.312, 1.462, 1.159), (-1.284, 1.367, 1.166), (-1.251, 1.429, 1.169), (-1.712, 1.547, 1.339), (-1.719, 1.382, 1.752), (-1.703, 1.632, 1.373), (-1.71, 1.466, 1.786), (-1.62, 1.538, 1.337), (-1.627, 1.373, 1.75), (-1.611, 1.623, 1.371), (-1.618, 1.458, 1.784), (-1.693, 1.579, 1.297), (-1.687, 1.635, 1.319), (-1.634, 1.573, 1.295), (-1.628, 1.629, 1.318), (-1.559, 1.439, 1.139), (-1.576, 1.171, 1.745), (-1.595, 1.56, 1.191), (-1.612, 1.293, 1.798), (-1.427, 1.471, 1.156), (-1.443, 1.203, 1.762), (-1.463, 1.592, 1.209), (-1.479, 1.324, 1.815), (-1.541, 1.497, 1.081), (-1.564, 1.576, 1.115), (-1.455, 1.517, 1.092), (-1.478, 1.597, 1.126), (-3.471, 1.772, 2.763), (-3.427, 1.464, 3.232), (-3.42, 1.862, 2.817), (-3.376, 1.554, 3.286), (-3.367, 1.734, 2.728), (-3.322, 1.427, 3.197), (-3.316, 1.824, 2.782), (-3.272, 1.516, 3.251), (-3.449, 1.816, 2.712), (-3.416, 1.875, 2.747), (-3.381, 1.792, 2.689), (-3.348, 1.85, 2.724), (-3.51, 1.311, 2.974), (-3.301, 1.38, 3.295), (-3.534, 1.388, 2.973), (-3.325, 1.457, 3.295), (-3.446, 1.331, 2.928), (-3.237, 1.401, 3.25), (-3.471, 1.408, 2.928), (-3.262, 1.477, 3.249), (-3.527, 1.32, 2.929), (-3.543, 1.37, 2.928), (-3.486, 1.333, 2.899), (-3.502, 1.383, 2.899), (-3.666, 1.468, 2.979), (-3.44, 1.345, 3.293), (-3.653, 1.548, 3.001), (-3.427, 1.425, 3.315), (-3.597, 1.47, 2.93), (-3.371, 1.347, 3.245), (-3.584, 1.55, 2.952), (-3.358, 1.427, 3.267), (-3.678, 1.496, 2.938), (-3.669, 1.548, 2.952), (-3.633, 1.498, 2.906), (-3.625, 1.55, 2.92), (-3.427, 1.509, 2.879), (-3.367, 1.422, 3.154), (-3.397, 1.567, 2.874), (-3.345, 1.482, 3.169), (-3.372, 1.48, 2.86), (-3.308, 1.407, 3.13), (-3.343, 1.537, 2.854), (-3.286, 1.467, 3.145), (-3.423, 1.517, 2.84), (-3.404, 1.554, 2.837), (-3.388, 1.497, 2.828), (-3.369, 1.535, 2.824), (-3.571, 1.586, 3.045), (-3.466, 1.463, 3.258), (-3.556, 1.635, 3.066), (-3.451, 1.512, 3.279), (-3.522, 1.583, 3.019), (-3.417, 1.46, 3.232), (-3.507, 1.632, 3.04), (-3.402, 1.509, 3.253), (-3.572, 1.608, 3.019), (-3.562, 1.64, 3.033), (-3.54, 1.606, 3.002), (-3.531, 1.638, 3.016), (-3.543, 1.536, 2.89), (-3.392, 1.341, 3.203), (-3.547, 1.605, 2.936), (-3.396, 1.41, 3.248), (-3.467, 1.557, 2.866), (-3.315, 1.362, 3.179), (-3.471, 1.626, 2.912), (-3.32, 1.431, 3.224), (-3.548, 1.575, 2.858), (-3.551, 1.62, 2.887), (-3.498, 1.588, 2.842), (-3.501, 1.633, 2.872), (1.174, -0.5903, 3.285), (0.7241, -0.5292, 3.426), (1.203, -0.5204, 3.348), (0.7533, -0.4593, 3.489), (1.186, -0.6583, 3.355), (0.7368, -0.5972, 3.496), (1.216, -0.5884, 3.418), (0.766, -0.5274, 3.559), (1.233, -0.597, 3.292), (1.252, -0.5515, 3.333), (1.242, -0.6413, 3.337), (1.261, -0.5958, 3.378), (0.7714, -0.7393, 3.275), (0.6553, -0.5769, 3.537), (0.8137, -0.6876, 3.262), (0.6976, -0.5252, 3.524), (0.819, -0.7682, 3.315), (0.703, -0.6058, 3.576), (0.8613, -0.7166, 3.301), (0.7453, -0.5541, 3.563), (0.8005, -0.7542, 3.25), (0.8281, -0.7205, 3.241), (0.8315, -0.773, 3.275), (0.8591, -0.7394, 3.266), (0.839, -0.6038, 3.166), (0.6154, -0.5634, 3.424), (0.8757, -0.5476, 3.189), (0.6521, -0.5072, 3.447), (0.8784, -0.6465, 3.207), (0.6548, -0.606, 3.464), (0.9151, -0.5902, 3.23), (0.6915, -0.5498, 3.488), (0.8782, -0.6062, 3.148), (0.9021, -0.5696, 3.163), (0.9038, -0.6339, 3.174), (0.9278, -0.5973, 3.189), (0.9562, -0.6941, 3.331), (0.7532, -0.6118, 3.449), (0.9979, -0.6703, 3.358), (0.7829, -0.5739, 3.475), (0.9578, -0.7363, 3.366), (0.7662, -0.6487, 3.487), (0.9995, -0.7125, 3.393), (0.7959, -0.6107, 3.514), (0.9837, -0.7118, 3.324), (1.011, -0.6964, 3.341), (0.9848, -0.7393, 3.346), (1.012, -0.7238, 3.364), (0.8848, -0.5218, 3.27), (0.7029, -0.5059, 3.403), (0.9037, -0.4849, 3.291), (0.7218, -0.469, 3.424), (0.9049, -0.5503, 3.301), (0.723, -0.5344, 3.434), (0.9239, -0.5135, 3.323), (0.742, -0.4976, 3.455), (0.9127, -0.5222, 3.264), (0.925, -0.4982, 3.278), (0.9258, -0.5408, 3.284), (0.9382, -0.5168, 3.298), (0.9491, -0.6424, 3.245), (0.6725, -0.6272, 3.436), (0.963, -0.5758, 3.259), (0.6864, -0.5605, 3.451), (0.9863, -0.6625, 3.3), (0.7097, -0.6472, 3.491), (1.0, -0.5958, 3.315), (0.7236, -0.5806, 3.506), (0.9901, -0.6361, 3.235), (0.9991, -0.5927, 3.244), (1.014, -0.6491, 3.271), (1.023, -0.6057, 3.28)], [], [(0, 1, 3, 2), (2, 3, 7, 6), (6, 7, 5, 4), (4, 5, 1, 0), (0, 2, 9, 8), (7, 3, 1, 5), (9, 11, 10, 8), (6, 4, 10, 11), (4, 0, 8, 10), (2, 6, 11, 9), (12, 13, 15, 14), (14, 15, 19, 18), (18, 19, 17, 16), (16, 17, 13, 12), (12, 14, 21, 20), (19, 15, 13, 17), (21, 23, 22, 20), (18, 16, 22, 23), (16, 12, 20, 22), (14, 18, 23, 21), (24, 26, 27, 25), (26, 30, 31, 27), (30, 28, 29, 31), (28, 24, 25, 29), (24, 32, 33, 26), (31, 29, 25, 27), (33, 32, 34, 35), (30, 35, 34, 28), (28, 34, 32, 24), (26, 33, 35, 30), (36, 38, 39, 37), (38, 42, 43, 39), (42, 40, 41, 43), (40, 36, 37, 41), (36, 44, 45, 38), (43, 41, 37, 39), (45, 44, 46, 47), (42, 47, 46, 40), (40, 46, 44, 36), (38, 45, 47, 42), (48, 50, 51, 49), (50, 54, 55, 51), (54, 52, 53, 55), (52, 48, 49, 53), (48, 56, 57, 50), (55, 53, 49, 51), (57, 56, 58, 59), (54, 59, 58, 52), (52, 58, 56, 48), (50, 57, 59, 54), (60, 61, 63, 62), (62, 63, 67, 66), (66, 67, 65, 64), (64, 65, 61, 60), (60, 62, 69, 68), (67, 63, 61, 65), (69, 71, 70, 68), (66, 64, 70, 71), (64, 60, 68, 70), (62, 66, 71, 69), (72, 73, 75, 74), (74, 75, 79, 78), (78, 79, 77, 76), (76, 77, 73, 72), (72, 74, 81, 80), (79, 75, 73, 77), (81, 83, 82, 80), (78, 76, 82, 83), (76, 72, 80, 82), (74, 78, 83, 81), (84, 85, 87, 86), (86, 87, 91, 90), (90, 91, 89, 88), (88, 89, 85, 84), (84, 86, 93, 92), (91, 87, 85, 89), (93, 95, 94, 92), (90, 88, 94, 95), (88, 84, 92, 94), (86, 90, 95, 93), (96, 98, 99, 97), (98, 102, 103, 99), (102, 100, 101, 103), (100, 96, 97, 101), (96, 104, 105, 98), (103, 101, 97, 99), (105, 104, 106, 107), (102, 107, 106, 100), (100, 106, 104, 96), (98, 105, 107, 102), (108, 110, 111, 109), (110, 114, 115, 111), (114, 112, 113, 115), (112, 108, 109, 113), (108, 116, 117, 110), (115, 113, 109, 111), (117, 116, 118, 119), (114, 119, 118, 112), (112, 118, 116, 108), (110, 117, 119, 114), (120, 122, 123, 121), (122, 126, 127, 123), (126, 124, 125, 127), (124, 120, 121, 125), (120, 128, 129, 122), (127, 125, 121, 123), (129, 128, 130, 131), (126, 131, 130, 124), (124, 130, 128, 120), (122, 129, 131, 126), (132, 133, 135, 134), (134, 135, 139, 138), (138, 139, 137, 136), (136, 137, 133, 132), (132, 134, 141, 140), (139, 135, 133, 137), (141, 143, 142, 140), (138, 136, 142, 143), (136, 132, 140, 142), (134, 138, 143, 141), (144, 145, 147, 146), (146, 147, 151, 150), (150, 151, 149, 148), (148, 149, 145, 144), (144, 146, 153, 152), (151, 147, 145, 149), (153, 155, 154, 152), (150, 148, 154, 155), (148, 144, 152, 154), (146, 150, 155, 153), (156, 157, 159, 158), (158, 159, 163, 162), (162, 163, 161, 160), (160, 161, 157, 156), (156, 158, 165, 164), (163, 159, 157, 161), (165, 167, 166, 164), (162, 160, 166, 167), (160, 156, 164, 166), (158, 162, 167, 165), (168, 170, 171, 169), (170, 174, 175, 171), (174, 172, 173, 175), (172, 168, 169, 173), (168, 176, 177, 170), (175, 173, 169, 171), (177, 176, 178, 179), (174, 179, 178, 172), (172, 178, 176, 168), (170, 177, 179, 174), (180, 182, 183, 181), (182, 186, 187, 183), (186, 184, 185, 187), (184, 180, 181, 185), (180, 188, 189, 182), (187, 185, 181, 183), (189, 188, 190, 191), (186, 191, 190, 184), (184, 190, 188, 180), (182, 189, 191, 186), (192, 194, 195, 193), (194, 198, 199, 195), (198, 196, 197, 199), (196, 192, 193, 197), (192, 200, 201, 194), (199, 197, 193, 195), (201, 200, 202, 203), (198, 203, 202, 196), (196, 202, 200, 192), (194, 201, 203, 198), (204, 205, 207, 206), (206, 207, 211, 210), (210, 211, 209, 208), (208, 209, 205, 204), (204, 206, 213, 212), (211, 207, 205, 209), (213, 215, 214, 212), (210, 208, 214, 215), (208, 204, 212, 214), (206, 210, 215, 213), (216, 217, 219, 218), (218, 219, 223, 222), (222, 223, 221, 220), (220, 221, 217, 216), (216, 218, 225, 224), (223, 219, 217, 221), (225, 227, 226, 224), (222, 220, 226, 227), (220, 216, 224, 226), (218, 222, 227, 225), (228, 229, 231, 230), (230, 231, 235, 234), (234, 235, 233, 232), (232, 233, 229, 228), (228, 230, 237, 236), (235, 231, 229, 233), (237, 239, 238, 236), (234, 232, 238, 239), (232, 228, 236, 238), (230, 234, 239, 237), (240, 242, 243, 241), (242, 246, 247, 243), (246, 244, 245, 247), (244, 240, 241, 245), (240, 248, 249, 242), (247, 245, 241, 243), (249, 248, 250, 251), (246, 251, 250, 244), (244, 250, 248, 240), (242, 249, 251, 246), (252, 254, 255, 253), (254, 258, 259, 255), (258, 256, 257, 259), (256, 252, 253, 257), (252, 260, 261, 254), (259, 257, 253, 255), (261, 260, 262, 263), (258, 263, 262, 256), (256, 262, 260, 252), (254, 261, 263, 258), (264, 266, 267, 265), (266, 270, 271, 267), (270, 268, 269, 271), (268, 264, 265, 269), (264, 272, 273, 266), (271, 269, 265, 267), (273, 272, 274, 275), (270, 275, 274, 268), (268, 274, 272, 264), (266, 273, 275, 270), (276, 277, 279, 278), (278, 279, 283, 282), (282, 283, 281, 280), (280, 281, 277, 276), (276, 278, 285, 284), (283, 279, 277, 281), (285, 287, 286, 284), (282, 280, 286, 287), (280, 276, 284, 286), (278, 282, 287, 285), (288, 290, 291, 289), (290, 294, 295, 291), (294, 292, 293, 295), (292, 288, 289, 293), (288, 296, 297, 290), (295, 293, 289, 291), (297, 296, 298, 299), (294, 299, 298, 292), (292, 298, 296, 288), (290, 297, 299, 294), (300, 302, 303, 301), (302, 306, 307, 303), (306, 304, 305, 307), (304, 300, 301, 305), (300, 308, 309, 302), (307, 305, 301, 303), (309, 308, 310, 311), (306, 311, 310, 304), (304, 310, 308, 300), (302, 309, 311, 306), (312, 313, 315, 314), (314, 315, 319, 318), (318, 319, 317, 316), (316, 317, 313, 312), (312, 314, 321, 320), (319, 315, 313, 317), (321, 323, 322, 320), (318, 316, 322, 323), (316, 312, 320, 322), (314, 318, 323, 321), (324, 325, 327, 326), (326, 327, 331, 330), (330, 331, 329, 328), (328, 329, 325, 324), (324, 326, 333, 332), (331, 327, 325, 329), (333, 335, 334, 332), (330, 328, 334, 335), (328, 324, 332, 334), (326, 330, 335, 333), (336, 337, 339, 338), (338, 339, 343, 342), (342, 343, 341, 340), (340, 341, 337, 336), (336, 338, 345, 344), (343, 339, 337, 341), (345, 347, 346, 344), (342, 340, 346, 347), (340, 336, 344, 346), (338, 342, 347, 345), (348, 350, 351, 349), (350, 354, 355, 351), (354, 352, 353, 355), (352, 348, 349, 353), (348, 356, 357, 350), (355, 353, 349, 351), (357, 356, 358, 359), (354, 359, 358, 352), (352, 358, 356, 348), (350, 357, 359, 354), (360, 361, 363, 362), (362, 363, 367, 366), (366, 367, 365, 364), (364, 365, 361, 360), (360, 362, 369, 368), (367, 363, 361, 365), (369, 371, 370, 368), (366, 364, 370, 371), (364, 360, 368, 370), (362, 366, 371, 369), (372, 373, 375, 374), (374, 375, 379, 378), (378, 379, 377, 376), (376, 377, 373, 372), (372, 374, 381, 380), (379, 375, 373, 377), (381, 383, 382, 380), (378, 376, 382, 383), (376, 372, 380, 382), (374, 378, 383, 381), (384, 386, 387, 385), (386, 390, 391, 387), (390, 388, 389, 391), (388, 384, 385, 389), (384, 392, 393, 386), (391, 389, 385, 387), (393, 392, 394, 395), (390, 395, 394, 388), (388, 394, 392, 384), (386, 393, 395, 390), (396, 398, 399, 397), (398, 402, 403, 399), (402, 400, 401, 403), (400, 396, 397, 401), (396, 404, 405, 398), (403, 401, 397, 399), (405, 404, 406, 407), (402, 407, 406, 400), (400, 406, 404, 396), (398, 405, 407, 402), (408, 410, 411, 409), (410, 414, 415, 411), (414, 412, 413, 415), (412, 408, 409, 413), (408, 416, 417, 410), (415, 413, 409, 411), (417, 416, 418, 419), (414, 419, 418, 412), (412, 418, 416, 408), (410, 417, 419, 414), (420, 421, 423, 422), (422, 423, 427, 426), (426, 427, 425, 424), (424, 425, 421, 420), (420, 422, 429, 428), (427, 423, 421, 425), (429, 431, 430, 428), (426, 424, 430, 431), (424, 420, 428, 430), (422, 426, 431, 429), (432, 433, 435, 434), (434, 435, 439, 438), (438, 439, 437, 436), (436, 437, 433, 432), (432, 434, 441, 440), (439, 435, 433, 437), (441, 443, 442, 440), (438, 436, 442, 443), (436, 432, 440, 442), (434, 438, 443, 441), (444, 445, 447, 446), (446, 447, 451, 450), (450, 451, 449, 448), (448, 449, 445, 444), (444, 446, 453, 452), (451, 447, 445, 449), (453, 455, 454, 452), (450, 448, 454, 455), (448, 444, 452, 454), (446, 450, 455, 453), (456, 458, 459, 457), (458, 462, 463, 459), (462, 460, 461, 463), (460, 456, 457, 461), (456, 464, 465, 458), (463, 461, 457, 459), (465, 464, 466, 467), (462, 467, 466, 460), (460, 466, 464, 456), (458, 465, 467, 462), (468, 470, 471, 469), (470, 474, 475, 471), (474, 472, 473, 475), (472, 468, 469, 473), (468, 476, 477, 470), (475, 473, 469, 471), (477, 476, 478, 479), (474, 479, 478, 472), (472, 478, 476, 468), (470, 477, 479, 474), (480, 482, 483, 481), (482, 486, 487, 483), (486, 484, 485, 487), (484, 480, 481, 485), (480, 488, 489, 482), (487, 485, 481, 483), (489, 488, 490, 491), (486, 491, 490, 484), (484, 490, 488, 480), (482, 489, 491, 486), (492, 493, 495, 494), (494, 495, 499, 498), (498, 499, 497, 496), (496, 497, 493, 492), (492, 494, 501, 500), (499, 495, 493, 497), (501, 503, 502, 500), (498, 496, 502, 503), (496, 492, 500, 502), (494, 498, 503, 501), (504, 505, 507, 506), (506, 507, 511, 510), (510, 511, 509, 508), (508, 509, 505, 504), (504, 506, 513, 512), (511, 507, 505, 509), (513, 515, 514, 512), (510, 508, 514, 515), (508, 504, 512, 514), (506, 510, 515, 513), (516, 517, 519, 518), (518, 519, 523, 522), (522, 523, 521, 520), (520, 521, 517, 516), (516, 518, 525, 524), (523, 519, 517, 521), (525, 527, 526, 524), (522, 520, 526, 527), (520, 516, 524, 526), (518, 522, 527, 525), (528, 530, 531, 529), (530, 534, 535, 531), (534, 532, 533, 535), (532, 528, 529, 533), (528, 536, 537, 530), (535, 533, 529, 531), (537, 536, 538, 539), (534, 539, 538, 532), (532, 538, 536, 528), (530, 537, 539, 534), (540, 542, 543, 541), (542, 546, 547, 543), (546, 544, 545, 547), (544, 540, 541, 545), (540, 548, 549, 542), (547, 545, 541, 543), (549, 548, 550, 551), (546, 551, 550, 544), (544, 550, 548, 540), (542, 549, 551, 546), (552, 554, 555, 553), (554, 558, 559, 555), (558, 556, 557, 559), (556, 552, 553, 557), (552, 560, 561, 554), (559, 557, 553, 555), (561, 560, 562, 563), (558, 563, 562, 556), (556, 562, 560, 552), (554, 561, 563, 558), (564, 565, 567, 566), (566, 567, 571, 570), (570, 571, 569, 568), (568, 569, 565, 564), (564, 566, 573, 572), (571, 567, 565, 569), (573, 575, 574, 572), (570, 568, 574, 575), (568, 564, 572, 574), (566, 570, 575, 573), (576, 578, 579, 577), (578, 582, 583, 579), (582, 580, 581, 583), (580, 576, 577, 581), (576, 584, 585, 578), (583, 581, 577, 579), (585, 584, 586, 587), (582, 587, 586, 580), (580, 586, 584, 576), (578, 585, 587, 582), (588, 590, 591, 589), (590, 594, 595, 591), (594, 592, 593, 595), (592, 588, 589, 593), (588, 596, 597, 590), (595, 593, 589, 591), (597, 596, 598, 599), (594, 599, 598, 592), (592, 598, 596, 588), (590, 597, 599, 594), (600, 601, 603, 602), (602, 603, 607, 606), (606, 607, 605, 604), (604, 605, 601, 600), (600, 602, 609, 608), (607, 603, 601, 605), (609, 611, 610, 608), (606, 604, 610, 611), (604, 600, 608, 610), (602, 606, 611, 609), (612, 613, 615, 614), (614, 615, 619, 618), (618, 619, 617, 616), (616, 617, 613, 612), (612, 614, 621, 620), (619, 615, 613, 617), (621, 623, 622, 620), (618, 616, 622, 623), (616, 612, 620, 622), (614, 618, 623, 621), (624, 625, 627, 626), (626, 627, 631, 630), (630, 631, 629, 628), (628, 629, 625, 624), (624, 626, 633, 632), (631, 627, 625, 629), (633, 635, 634, 632), (630, 628, 634, 635), (628, 624, 632, 634), (626, 630, 635, 633), (636, 638, 639, 637), (638, 642, 643, 639), (642, 640, 641, 643), (640, 636, 637, 641), (636, 644, 645, 638), (643, 641, 637, 639), (645, 644, 646, 647), (642, 647, 646, 640), (640, 646, 644, 636), (638, 645, 647, 642), (648, 649, 651, 650), (650, 651, 655, 654), (654, 655, 653, 652), (652, 653, 649, 648), (648, 650, 657, 656), (655, 651, 649, 653), (657, 659, 658, 656), (654, 652, 658, 659), (652, 648, 656, 658), (650, 654, 659, 657), (660, 661, 663, 662), (662, 663, 667, 666), (666, 667, 665, 664), (664, 665, 661, 660), (660, 662, 669, 668), (667, 663, 661, 665), (669, 671, 670, 668), (666, 664, 670, 671), (664, 660, 668, 670), (662, 666, 671, 669), (672, 674, 675, 673), (674, 678, 679, 675), (678, 676, 677, 679), (676, 672, 673, 677), (672, 680, 681, 674), (679, 677, 673, 675), (681, 680, 682, 683), (678, 683, 682, 676), (676, 682, 680, 672), (674, 681, 683, 678), (684, 686, 687, 685), (686, 690, 691, 687), (690, 688, 689, 691), (688, 684, 685, 689), (684, 692, 693, 686), (691, 689, 685, 687), (693, 692, 694, 695), (690, 695, 694, 688), (688, 694, 692, 684), (686, 693, 695, 690), (696, 698, 699, 697), (698, 702, 703, 699), (702, 700, 701, 703), (700, 696, 697, 701), (696, 704, 705, 698), (703, 701, 697, 699), (705, 704, 706, 707), (702, 707, 706, 700), (700, 706, 704, 696), (698, 705, 707, 702), (708, 709, 711, 710), (710, 711, 715, 714), (714, 715, 713, 712), (712, 713, 709, 708), (708, 710, 717, 716), (715, 711, 709, 713), (717, 719, 718, 716), (714, 712, 718, 719), (712, 708, 716, 718), (710, 714, 719, 717), (720, 722, 723, 721), (722, 726, 727, 723), (726, 724, 725, 727), (724, 720, 721, 725), (720, 728, 729, 722), (727, 725, 721, 723), (729, 728, 730, 731), (726, 731, 730, 724), (724, 730, 728, 720), (722, 729, 731, 726), (732, 734, 735, 733), (734, 738, 739, 735), (738, 736, 737, 739), (736, 732, 733, 737), (732, 740, 741, 734), (739, 737, 733, 735), (741, 740, 742, 743), (738, 743, 742, 736), (736, 742, 740, 732), (734, 741, 743, 738), (744, 745, 747, 746), (746, 747, 751, 750), (750, 751, 749, 748), (748, 749, 745, 744), (744, 746, 753, 752), (751, 747, 745, 749), (753, 755, 754, 752), (750, 748, 754, 755), (748, 744, 752, 754), (746, 750, 755, 753), (756, 757, 759, 758), (758, 759, 763, 762), (762, 763, 761, 760), (760, 761, 757, 756), (756, 758, 765, 764), (763, 759, 757, 761), (765, 767, 766, 764), (762, 760, 766, 767), (760, 756, 764, 766), (758, 762, 767, 765), (768, 769, 771, 770), (770, 771, 775, 774), (774, 775, 773, 772), (772, 773, 769, 768), (768, 770, 777, 776), (775, 771, 769, 773), (777, 779, 778, 776), (774, 772, 778, 779), (772, 768, 776, 778), (770, 774, 779, 777), (780, 782, 783, 781), (782, 786, 787, 783), (786, 784, 785, 787), (784, 780, 781, 785), (780, 788, 789, 782), (787, 785, 781, 783), (789, 788, 790, 791), (786, 791, 790, 784), (784, 790, 788, 780), (782, 789, 791, 786), (792, 793, 795, 794), (794, 795, 799, 798), (798, 799, 797, 796), (796, 797, 793, 792), (792, 794, 801, 800), (799, 795, 793, 797), (801, 803, 802, 800), (798, 796, 802, 803), (796, 792, 800, 802), (794, 798, 803, 801), (804, 805, 807, 806), (806, 807, 811, 810), (810, 811, 809, 808), (808, 809, 805, 804), (804, 806, 813, 812), (811, 807, 805, 809), (813, 815, 814, 812), (810, 808, 814, 815), (808, 804, 812, 814), (806, 810, 815, 813), (816, 818, 819, 817), (818, 822, 823, 819), (822, 820, 821, 823), (820, 816, 817, 821), (816, 824, 825, 818), (823, 821, 817, 819), (825, 824, 826, 827), (822, 827, 826, 820), (820, 826, 824, 816), (818, 825, 827, 822), (828, 830, 831, 829), (830, 834, 835, 831), (834, 832, 833, 835), (832, 828, 829, 833), (828, 836, 837, 830), (835, 833, 829, 831), (837, 836, 838, 839), (834, 839, 838, 832), (832, 838, 836, 828), (830, 837, 839, 834), (840, 842, 843, 841), (842, 846, 847, 843), (846, 844, 845, 847), (844, 840, 841, 845), (840, 848, 849, 842), (847, 845, 841, 843), (849, 848, 850, 851), (846, 851, 850, 844), (844, 850, 848, 840), (842, 849, 851, 846), (852, 853, 855, 854), (854, 855, 859, 858), (858, 859, 857, 856), (856, 857, 853, 852), (852, 854, 861, 860), (859, 855, 853, 857), (861, 863, 862, 860), (858, 856, 862, 863), (856, 852, 860, 862), (854, 858, 863, 861), (864, 865, 867, 866), (866, 867, 871, 870), (870, 871, 869, 868), (868, 869, 865, 864), (864, 866, 873, 872), (871, 867, 865, 869), (873, 875, 874, 872), (870, 868, 874, 875), (868, 864, 872, 874), (866, 870, 875, 873), (876, 877, 879, 878), (878, 879, 883, 882), (882, 883, 881, 880), (880, 881, 877, 876), (876, 878, 885, 884), (883, 879, 877, 881), (885, 887, 886, 884), (882, 880, 886, 887), (880, 876, 884, 886), (878, 882, 887, 885), (888, 890, 891, 889), (890, 894, 895, 891), (894, 892, 893, 895), (892, 888, 889, 893), (888, 896, 897, 890), (895, 893, 889, 891), (897, 896, 898, 899), (894, 899, 898, 892), (892, 898, 896, 888), (890, 897, 899, 894), (900, 902, 903, 901), (902, 906, 907, 903), (906, 904, 905, 907), (904, 900, 901, 905), (900, 908, 909, 902), (907, 905, 901, 903), (909, 908, 910, 911), (906, 911, 910, 904), (904, 910, 908, 900), (902, 909, 911, 906), (912, 914, 915, 913), (914, 918, 919, 915), (918, 916, 917, 919), (916, 912, 913, 917), (912, 920, 921, 914), (919, 917, 913, 915), (921, 920, 922, 923), (918, 923, 922, 916), (916, 922, 920, 912), (914, 921, 923, 918), (924, 925, 927, 926), (926, 927, 931, 930), (930, 931, 929, 928), (928, 929, 925, 924), (924, 926, 933, 932), (931, 927, 925, 929), (933, 935, 934, 932), (930, 928, 934, 935), (928, 924, 932, 934), (926, 930, 935, 933), (936, 938, 939, 937), (938, 942, 943, 939), (942, 940, 941, 943), (940, 936, 937, 941), (936, 944, 945, 938), (943, 941, 937, 939), (945, 944, 946, 947), (942, 947, 946, 940), (940, 946, 944, 936), (938, 945, 947, 942), (948, 950, 951, 949), (950, 954, 955, 951), (954, 952, 953, 955), (952, 948, 949, 953), (948, 956, 957, 950), (955, 953, 949, 951), (957, 956, 958, 959), (954, 959, 958, 952), (952, 958, 956, 948), (950, 957, 959, 954), (960, 961, 963, 962), (962, 963, 967, 966), (966, 967, 965, 964), (964, 965, 961, 960), (960, 962, 969, 968), (967, 963, 961, 965), (969, 971, 970, 968), (966, 964, 970, 971), (964, 960, 968, 970), (962, 966, 971, 969), (972, 973, 975, 974), (974, 975, 979, 978), (978, 979, 977, 976), (976, 977, 973, 972), (972, 974, 981, 980), (979, 975, 973, 977), (981, 983, 982, 980), (978, 976, 982, 983), (976, 972, 980, 982), (974, 978, 983, 981), (984, 985, 987, 986), (986, 987, 991, 990), (990, 991, 989, 988), (988, 989, 985, 984), (984, 986, 993, 992), (991, 987, 985, 989), (993, 995, 994, 992), (990, 988, 994, 995), (988, 984, 992, 994), (986, 990, 995, 993), (996, 998, 999, 997), (998, 1002, 1003, 999), (1002, 1000, 1001, 1003), (1000, 996, 997, 1001), (996, 1004, 1005, 998), (1003, 1001, 997, 999), (1005, 1004, 1006, 1007), (1002, 1007, 1006, 1000), (1000, 1006, 1004, 996), (998, 1005, 1007, 1002), (1008, 1010, 1011, 1009), (1010, 1014, 1015, 1011), (1014, 1012, 1013, 1015), (1012, 1008, 1009, 1013), (1008, 1016, 1017, 1010), (1015, 1013, 1009, 1011), (1017, 1016, 1018, 1019), (1014, 1019, 1018, 1012), (1012, 1018, 1016, 1008), (1010, 1017, 1019, 1014), (1020, 1022, 1023, 1021), (1022, 1026, 1027, 1023), (1026, 1024, 1025, 1027), (1024, 1020, 1021, 1025), (1020, 1028, 1029, 1022), (1027, 1025, 1021, 1023), (1029, 1028, 1030, 1031), (1026, 1031, 1030, 1024), (1024, 1030, 1028, 1020), (1022, 1029, 1031, 1026), (1032, 1033, 1035, 1034), (1034, 1035, 1039, 1038), (1038, 1039, 1037, 1036), (1036, 1037, 1033, 1032), (1032, 1034, 1041, 1040), (1039, 1035, 1033, 1037), (1041, 1043, 1042, 1040), (1038, 1036, 1042, 1043), (1036, 1032, 1040, 1042), (1034, 1038, 1043, 1041), (1044, 1045, 1047, 1046), (1046, 1047, 1051, 1050), (1050, 1051, 1049, 1048), (1048, 1049, 1045, 1044), (1044, 1046, 1053, 1052), (1051, 1047, 1045, 1049), (1053, 1055, 1054, 1052), (1050, 1048, 1054, 1055), (1048, 1044, 1052, 1054), (1046, 1050, 1055, 1053), (1056, 1057, 1059, 1058), (1058, 1059, 1063, 1062), (1062, 1063, 1061, 1060), (1060, 1061, 1057, 1056), (1056, 1058, 1065, 1064), (1063, 1059, 1057, 1061), (1065, 1067, 1066, 1064), (1062, 1060, 1066, 1067), (1060, 1056, 1064, 1066), (1058, 1062, 1067, 1065), (1068, 1070, 1071, 1069), (1070, 1074, 1075, 1071), (1074, 1072, 1073, 1075), (1072, 1068, 1069, 1073), (1068, 1076, 1077, 1070), (1075, 1073, 1069, 1071), (1077, 1076, 1078, 1079), (1074, 1079, 1078, 1072), (1072, 1078, 1076, 1068), (1070, 1077, 1079, 1074), (1080, 1082, 1083, 1081), (1082, 1086, 1087, 1083), (1086, 1084, 1085, 1087), (1084, 1080, 1081, 1085), (1080, 1088, 1089, 1082), (1087, 1085, 1081, 1083), (1089, 1088, 1090, 1091), (1086, 1091, 1090, 1084), (1084, 1090, 1088, 1080), (1082, 1089, 1091, 1086), (1092, 1094, 1095, 1093), (1094, 1098, 1099, 1095), (1098, 1096, 1097, 1099), (1096, 1092, 1093, 1097), (1092, 1100, 1101, 1094), (1099, 1097, 1093, 1095), (1101, 1100, 1102, 1103), (1098, 1103, 1102, 1096), (1096, 1102, 1100, 1092), (1094, 1101, 1103, 1098), (1104, 1105, 1107, 1106), (1106, 1107, 1111, 1110), (1110, 1111, 1109, 1108), (1108, 1109, 1105, 1104), (1104, 1106, 1113, 1112), (1111, 1107, 1105, 1109), (1113, 1115, 1114, 1112), (1110, 1108, 1114, 1115), (1108, 1104, 1112, 1114), (1106, 1110, 1115, 1113), (1116, 1117, 1119, 1118), (1118, 1119, 1123, 1122), (1122, 1123, 1121, 1120), (1120, 1121, 1117, 1116), (1116, 1118, 1125, 1124), (1123, 1119, 1117, 1121), (1125, 1127, 1126, 1124), (1122, 1120, 1126, 1127), (1120, 1116, 1124, 1126), (1118, 1122, 1127, 1125), (1128, 1129, 1131, 1130), (1130, 1131, 1135, 1134), (1134, 1135, 1133, 1132), (1132, 1133, 1129, 1128), (1128, 1130, 1137, 1136), (1135, 1131, 1129, 1133), (1137, 1139, 1138, 1136), (1134, 1132, 1138, 1139), (1132, 1128, 1136, 1138), (1130, 1134, 1139, 1137), (1140, 1142, 1143, 1141), (1142, 1146, 1147, 1143), (1146, 1144, 1145, 1147), (1144, 1140, 1141, 1145), (1140, 1148, 1149, 1142), (1147, 1145, 1141, 1143), (1149, 1148, 1150, 1151), (1146, 1151, 1150, 1144), (1144, 1150, 1148, 1140), (1142, 1149, 1151, 1146), (1152, 1153, 1155, 1154), (1154, 1155, 1159, 1158), (1158, 1159, 1157, 1156), (1156, 1157, 1153, 1152), (1152, 1154, 1161, 1160), (1159, 1155, 1153, 1157), (1161, 1163, 1162, 1160), (1158, 1156, 1162, 1163), (1156, 1152, 1160, 1162), (1154, 1158, 1163, 1161), (1164, 1165, 1167, 1166), (1166, 1167, 1171, 1170), (1170, 1171, 1169, 1168), (1168, 1169, 1165, 1164), (1164, 1166, 1173, 1172), (1171, 1167, 1165, 1169), (1173, 1175, 1174, 1172), (1170, 1168, 1174, 1175), (1168, 1164, 1172, 1174), (1166, 1170, 1175, 1173), (1176, 1178, 1179, 1177), (1178, 1182, 1183, 1179), (1182, 1180, 1181, 1183), (1180, 1176, 1177, 1181), (1176, 1184, 1185, 1178), (1183, 1181, 1177, 1179), (1185, 1184, 1186, 1187), (1182, 1187, 1186, 1180), (1180, 1186, 1184, 1176), (1178, 1185, 1187, 1182), (1188, 1190, 1191, 1189), (1190, 1194, 1195, 1191), (1194, 1192, 1193, 1195), (1192, 1188, 1189, 1193), (1188, 1196, 1197, 1190), (1195, 1193, 1189, 1191), (1197, 1196, 1198, 1199), (1194, 1199, 1198, 1192), (1192, 1198, 1196, 1188), (1190, 1197, 1199, 1194), (1200, 1202, 1203, 1201), (1202, 1206, 1207, 1203), (1206, 1204, 1205, 1207), (1204, 1200, 1201, 1205), (1200, 1208, 1209, 1202), (1207, 1205, 1201, 1203), (1209, 1208, 1210, 1211), (1206, 1211, 1210, 1204), (1204, 1210, 1208, 1200), (1202, 1209, 1211, 1206), (1212, 1213, 1215, 1214), (1214, 1215, 1219, 1218), (1218, 1219, 1217, 1216), (1216, 1217, 1213, 1212), (1212, 1214, 1221, 1220), (1219, 1215, 1213, 1217), (1221, 1223, 1222, 1220), (1218, 1216, 1222, 1223), (1216, 1212, 1220, 1222), (1214, 1218, 1223, 1221)])
me_icosphere_003.materials.append(mat_material_002)
me_icosphere_003.use_remesh_preserve_volume = False
me_icosphere_003.use_remesh_preserve_attributes = False
me_icosphere_003.use_mirror_vertex_groups = False
me_icosphere_003.update()
me_icosphere = bpy.data.meshes.new('Icosphere')
me_icosphere.from_pydata([(-1.273, -5.78, -0.9651), (-0.5945, -6.048, 4.822), (-4.102, -5.733, 4.344), (-4.696, -3.699, -0.3932), (-1.584, -2.939, -4.247), (1.033, -4.042, -0.9274), (-2.636, -3.251, 5.903), (-5.201, -2.068, 3.898), (-2.621, -0.9582, -2.597), (-0.07645, -1.191, -2.716), (1.774, -2.871, 4.097), (-1.38, -0.2222, 3.324), (-2.859, -5.924, 1.549), (-0.4889, -6.171, 1.887), (-2.627, -6.046, 4.516), (0.8225, -5.655, 2.786), (0.1068, -5.556, -1.138), (-2.745, -4.535, -2.577), (-5.41, -4.897, 2.217), (-1.727, -4.332, -3.45), (-2.564, -3.21, -3.636), (-0.5497, -3.499, -3.801), (1.196, -4.38, 4.659), (1.858, -3.614, 1.572), (-3.347, -4.665, 5.915), (-1.558, -4.621, 5.891), (-5.774, -2.989, 2.462), (-5.516, -3.755, 4.581), (-2.208, -1.809, -3.655), (-3.409, -2.205, -2.78), (0.5237, -2.484, -2.693), (-0.7683, -2.072, -3.657), (-0.2656, -2.987, 5.433), (-3.766, -2.294, 5.452), (-4.458, -1.415, 1.969), (-1.315, -0.6743, -2.974), (1.265, -1.685, 0.04178), (-1.968, -1.569, 5.35), (0.5082, -1.263, 4.041), (-3.812, -0.7968, 4.208), (-2.098, 0.1452, -0.7843), (-0.5281, -0.2112, -0.8096), (-1.704, -6.178, -0.3165), (-0.4484, -6.166, 3.63), (-3.224, -5.896, 4.622), (0.7769, -5.923, 3.967), (0.62, -4.606, -1.227), (-2.26, -4.916, -2.227), (-4.911, -4.288, 1.694), (-1.38, -4.795, -2.706), (-1.96, -3.2, -3.757), (0.1566, -3.477, -2.766), (0.6101, -5.605, 4.716), (1.925, -3.105, 2.477), (-3.849, -4.919, 4.888), (-2.104, -3.876, 6.348), (-5.17, -3.519, 1.786), (-5.498, -2.833, 4.143), (-1.814, -2.436, -3.974), (-3.161, -1.666, -2.916), (0.5895, -3.333, -2.369), (-0.07584, -1.342, -3.083), (-1.356, -3.049, 6.0), (-4.546, -2.374, 4.572), (-3.255, -0.9355, -1.288), (-0.7796, -0.8622, -2.971), (1.563, -2.119, 2.207), (-2.161, -2.297, 5.704), (-0.3216, -0.4236, 3.793), (-4.327, -1.324, 4.023), (-2.248, -0.6492, -2.39), (-0.3048, -0.8274, -1.63), (-3.44, -5.523, 2.729), (-0.7807, -6.094, -0.04421), (-1.801, -5.919, 4.703), (1.251, -4.542, -0.1036), (-0.7521, -5.663, -1.118), (-3.523, -3.796, -2.274), (-5.003, -5.389, 3.394), (-1.454, -3.486, -3.878), (-3.32, -3.594, -2.946), (-0.8786, -3.217, -3.933), (1.974, -3.385, 4.301), (1.541, -3.866, -0.1546), (-3.212, -3.946, 5.986), (-1.44, -5.385, 5.329), (-5.504, -2.53, 3.115), (-4.668, -4.982, 4.72), (-2.462, -1.396, -3.168), (-3.636, -2.809, -2.321), (0.245, -1.756, -2.729), (-0.9438, -2.361, -4.118), (1.026, -2.707, 4.887), (-3.338, -2.849, 5.754), (-5.031, -1.543, 3.168), (-2.064, -0.8837, -2.825), (0.436, -1.357, -1.287), (-2.014, -0.847, 4.741), (1.116, -1.839, 4.175), (-2.819, -0.5975, 3.617), (-2.118, -0.09878, 1.418), (-0.7694, -0.1334, 1.399), (0.09863, -0.6962, 1.911), (1.169, -1.369, 2.078), (0.2221, -0.832, -0.59), (-1.36, 0.1055, -1.109), (-1.095, -0.5546, -2.165), (-1.708, -0.4876, -2.361), (-3.387, -0.2441, 2.467), (-3.378, -0.7268, -0.3619), (-4.155, -0.9935, 3.079), (-2.782, -0.9826, 4.941), (-3.979, -1.533, 4.905), (-3.288, -2.077, 5.411), (-0.6039, -1.364, 5.114), (-1.195, -2.345, 5.694), (0.2956, -2.016, 5.043), (1.589, -2.592, 0.2602), (1.276, -3.015, -0.5977), (0.9875, -1.973, -1.242), (-1.01, -1.282, -3.412), (-1.478, -1.955, -3.786), (-1.764, -1.287, -3.397), (-4.124, -1.542, -1.1), (-4.961, -2.237, 0.9299), (-5.296, -1.874, 2.165), (-4.633, -3.023, 5.098), (-4.494, -4.044, 5.196), (-3.582, -3.353, 5.643), (-0.9611, -3.805, 5.836), (-0.07375, -4.739, 5.555), (0.5443, -3.6, 5.052), (0.1106, -2.237, -3.469), (-0.08935, -3.031, -3.36), (-0.4543, -2.758, -3.757), (-2.824, -1.995, -3.383), (-2.413, -2.495, -3.764), (-3.06, -2.728, -3.427), (-5.69, -3.511, 3.414), (-5.95, -4.144, 2.601), (-5.443, -4.559, 3.429), (-2.45, -4.648, 5.841), (-2.997, -5.355, 5.25), (-2.111, -5.401, 5.356), (0.9698, -3.941, 3.457), (1.235, -5.372, 4.004), (1.002, -4.783, 2.772), (-0.3378, -4.207, -2.737), (-0.9226, -4.812, -2.984), (-1.017, -3.858, -3.673), (-1.894, -3.733, -3.592), (-2.272, -4.421, -3.135), (-2.793, -3.93, -3.227), (-3.817, -4.749, -0.8997), (-2.692, -5.537, -0.5811), (-4.12, -5.284, 1.625), (0.7713, -5.157, -0.04301), (0.1847, -5.963, 2.688), (0.01583, -5.769, -0.09131), (-2.862, -6.441, 3.19), (-1.36, -6.153, 1.764), (-1.761, -6.328, 3.357)], [], [(0, 42, 73), (1, 45, 43), (0, 47, 42), (0, 49, 47), (0, 76, 49), (1, 52, 45), (2, 54, 44), (3, 56, 48), (4, 58, 50), (5, 60, 51), (1, 85, 52), (2, 87, 54), (3, 89, 56), (4, 91, 58), (5, 83, 60), (6, 67, 62), (7, 69, 63), (8, 70, 64), (9, 71, 65), (10, 98, 66), (38, 68, 102), (38, 102, 103), (36, 104, 96), (41, 101, 105), (41, 105, 106), (35, 107, 95), (40, 100, 108), (40, 108, 109), (34, 110, 94), (39, 99, 111), (39, 111, 112), (33, 113, 93), (37, 97, 114), (37, 114, 115), (32, 116, 92), (23, 53, 117), (23, 117, 118), (30, 119, 90), (31, 61, 120), (31, 120, 121), (28, 122, 88), (29, 59, 123), (29, 123, 124), (26, 125, 86), (27, 57, 126), (27, 126, 127), (24, 128, 84), (25, 55, 129), (25, 129, 130), (22, 131, 82), (30, 90, 132), (30, 132, 133), (21, 134, 81), (28, 88, 135), (28, 135, 136), (20, 137, 80), (26, 86, 138), (26, 138, 139), (18, 140, 78), (24, 84, 141), (24, 141, 142), (14, 143, 74), (22, 82, 144), (22, 144, 145), (15, 146, 75), (16, 46, 147), (16, 147, 148), (19, 149, 79), (19, 79, 150), (19, 150, 151), (17, 152, 77), (17, 77, 153), (17, 153, 154), (12, 155, 72), (15, 75, 156), (15, 156, 157), (13, 158, 73), (12, 72, 159), (12, 159, 160), (13, 161, 43), (161, 14, 74), (161, 74, 43), (43, 74, 1), (159, 14, 161), (159, 161, 160), (160, 161, 13), (72, 2, 44), (72, 44, 159), (159, 44, 14), (158, 16, 76), (158, 76, 73), (73, 76, 0), (156, 16, 158), (156, 158, 157), (157, 158, 13), (75, 5, 46), (75, 46, 156), (156, 46, 16), (155, 18, 78), (155, 78, 72), (72, 78, 2), (153, 18, 155), (153, 155, 154), (154, 155, 12), (77, 3, 48), (77, 48, 153), (153, 48, 18), (152, 20, 80), (152, 80, 77), (77, 80, 3), (150, 20, 152), (150, 152, 151), (151, 152, 17), (79, 4, 50), (79, 50, 150), (150, 50, 20), (149, 21, 81), (149, 81, 79), (79, 81, 4), (147, 21, 149), (147, 149, 148), (148, 149, 19), (46, 5, 51), (46, 51, 147), (147, 51, 21), (146, 23, 83), (146, 83, 75), (75, 83, 5), (144, 23, 146), (144, 146, 145), (145, 146, 15), (82, 10, 53), (82, 53, 144), (144, 53, 23), (143, 25, 85), (143, 85, 74), (74, 85, 1), (141, 25, 143), (141, 143, 142), (142, 143, 14), (84, 6, 55), (84, 55, 141), (141, 55, 25), (140, 27, 87), (140, 87, 78), (78, 87, 2), (138, 27, 140), (138, 140, 139), (139, 140, 18), (86, 7, 57), (86, 57, 138), (138, 57, 27), (137, 29, 89), (137, 89, 80), (80, 89, 3), (135, 29, 137), (135, 137, 136), (136, 137, 20), (88, 8, 59), (88, 59, 135), (135, 59, 29), (134, 31, 91), (134, 91, 81), (81, 91, 4), (132, 31, 134), (132, 134, 133), (133, 134, 21), (90, 9, 61), (90, 61, 132), (132, 61, 31), (131, 32, 92), (131, 92, 82), (82, 92, 10), (129, 32, 131), (129, 131, 130), (130, 131, 22), (55, 6, 62), (55, 62, 129), (129, 62, 32), (128, 33, 93), (128, 93, 84), (84, 93, 6), (126, 33, 128), (126, 128, 127), (127, 128, 24), (57, 7, 63), (57, 63, 126), (126, 63, 33), (125, 34, 94), (125, 94, 86), (86, 94, 7), (123, 34, 125), (123, 125, 124), (124, 125, 26), (59, 8, 64), (59, 64, 123), (123, 64, 34), (122, 35, 95), (122, 95, 88), (88, 95, 8), (120, 35, 122), (120, 122, 121), (121, 122, 28), (61, 9, 65), (61, 65, 120), (120, 65, 35), (119, 36, 96), (119, 96, 90), (90, 96, 9), (117, 36, 119), (117, 119, 118), (118, 119, 30), (53, 10, 66), (53, 66, 117), (117, 66, 36), (116, 38, 98), (116, 98, 92), (92, 98, 10), (114, 38, 116), (114, 116, 115), (115, 116, 32), (97, 11, 68), (97, 68, 114), (114, 68, 38), (113, 37, 67), (113, 67, 93), (93, 67, 6), (111, 37, 113), (111, 113, 112), (112, 113, 33), (99, 11, 97), (99, 97, 111), (111, 97, 37), (110, 39, 69), (110, 69, 94), (94, 69, 7), (108, 39, 110), (108, 110, 109), (109, 110, 34), (100, 11, 99), (100, 99, 108), (108, 99, 39), (107, 40, 70), (107, 70, 95), (95, 70, 8), (105, 40, 107), (105, 107, 106), (106, 107, 35), (101, 11, 100), (101, 100, 105), (105, 100, 40), (104, 41, 71), (104, 71, 96), (96, 71, 9), (102, 41, 104), (102, 104, 103), (103, 104, 36), (68, 11, 101), (68, 101, 102), (102, 101, 41), (98, 38, 103), (98, 103, 66), (66, 103, 36), (71, 41, 106), (71, 106, 65), (65, 106, 35), (70, 40, 109), (70, 109, 64), (64, 109, 34), (69, 39, 112), (69, 112, 63), (63, 112, 33), (67, 37, 115), (67, 115, 62), (62, 115, 32), (83, 23, 118), (83, 118, 60), (60, 118, 30), (91, 31, 121), (91, 121, 58), (58, 121, 28), (89, 29, 124), (89, 124, 56), (56, 124, 26), (87, 27, 127), (87, 127, 54), (54, 127, 24), (85, 25, 130), (85, 130, 52), (52, 130, 22), (60, 30, 133), (60, 133, 51), (51, 133, 21), (58, 28, 136), (58, 136, 50), (50, 136, 20), (56, 26, 139), (56, 139, 48), (48, 139, 18), (54, 24, 142), (54, 142, 44), (44, 142, 14), (52, 22, 145), (52, 145, 45), (45, 145, 15), (76, 16, 148), (76, 148, 49), (49, 148, 19), (49, 19, 151), (49, 151, 47), (47, 151, 17), (47, 17, 154), (47, 154, 42), (42, 154, 12), (45, 15, 157), (45, 157, 43), (43, 157, 13), (42, 12, 160), (42, 160, 73), (73, 160, 13)])
me_icosphere.materials.append(mat_material_003)
me_icosphere.use_remesh_preserve_volume = False
me_icosphere.use_remesh_preserve_attributes = False
me_icosphere.use_mirror_vertex_groups = False
me_icosphere.update()

# ---- objects
ob_icosphere_001 = bpy.data.objects.new('Icosphere.001', me_icosphere_004)
ob_podloga_001 = bpy.data.objects.new('podloga.001', me_icosphere_003)
ob_icosphere = bpy.data.objects.new('Icosphere', me_icosphere)

# ---- transforms, parenting, visibility, modifiers, constraints
ob_icosphere_001.location = (2.505, 2.878, -8.734)
ob_icosphere_001.lineart.crease_threshold = 0.0
ob_podloga_001.location = (2.505, 2.878, -8.734)
ob_podloga_001.lineart.crease_threshold = 0.0
ob_icosphere.location = (2.505, 2.878, -8.734)
ob_icosphere.lineart.crease_threshold = 0.0

# ---- collection membership
col_collection_1.objects.link(ob_icosphere_001)
col_collection_1.objects.link(ob_podloga_001)
col_collection_1.objects.link(ob_icosphere)

# ---- scene / render settings (as saved in the file)
scene.frame_start = 1; scene.frame_end = 250; scene.frame_set(1)
scene.render.engine = 'BLENDER_EEVEE_NEXT'
scene.render.resolution_percentage = 50
scene.render.dither_intensity = 0.0
scene.cycles.use_denoising = False
scene.cycles.samples = 128
scene.cycles.sampling_pattern = 'TABULATED_SOBOL'
scene.cycles.use_adaptive_sampling = False
scene.cycles.use_light_tree = False
scene.cycles.blur_glossy = 0.0
scene.cycles.sample_clamp_indirect = 0.0
scene.view_settings.view_transform = 'Standard'
bpy.context.view_layer.update()

# ---- added for rendering (the .blend has no active camera and no usable light): camera, sun
cam_auto = bpy.data.cameras.new('AutoCamera')
cam_auto.lens = 50.0
cam_auto.sensor_width = 36.0
cam_auto.clip_end = 1000.0
ob_auto_camera = bpy.data.objects.new('AutoCamera', cam_auto)
scene.collection.objects.link(ob_auto_camera)
ob_auto_camera.location = (19.9829, -22.6437, 5.01796)
ob_auto_camera.rotation_euler = (1.09748, -7.21219e-08, 0.694738)
scene.camera = ob_auto_camera
light_auto_sun = bpy.data.lights.new('AutoSun', 'SUN')
light_auto_sun.energy = 3.0
light_auto_sun.angle = 0.0523599
ob_auto_sun = bpy.data.objects.new('AutoSun', light_auto_sun)
scene.collection.objects.link(ob_auto_sun)
ob_auto_sun.rotation_euler = (0.872665, 0.174533, 0.523599)
bpy.context.view_layer.update()
